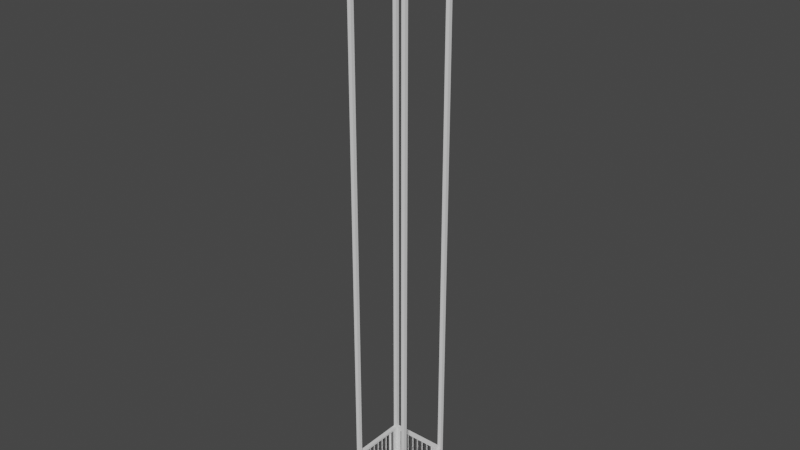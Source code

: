 # Source: Elevator.blend  (saved by Blender 2.80.75; exported with 4.5.12 LTS)
import bpy
from mathutils import Matrix  # noqa: F401  (used for matrix-valued properties, if any)

bpy.ops.wm.read_factory_settings(use_empty=True)
scene = bpy.context.scene
scene.name = 'Scene'

# ---- collections
col_collection = bpy.data.collections.new('Collection'); scene.collection.children.link(col_collection)

# ---- materials (node trees are filled in below, after node groups)
mat_material = bpy.data.materials.new('Material')
mat_material.alpha_threshold = 0.0
mat_material.use_transparent_shadow = False
mat_material.line_color = (0.0, 0.0, 0.0, 1.0)

# ---- material node trees
mat_material.use_nodes = True; mat_material.node_tree.nodes.clear()
_N = mat_material.node_tree.nodes; _L = mat_material.node_tree.links
n0 = _N.new('ShaderNodeOutputMaterial'); n0.name = 'Material Output'; n0.location = (300, 300)
n1 = _N.new('ShaderNodeBsdfPrincipled'); n1.name = 'Principled BSDF'; n1.location = (10, 300)
n1.distribution = 'GGX'
n1.subsurface_method = 'BURLEY'
n1.inputs[2].default_value = 0.4
n1.inputs[3].default_value = 1.45
n1.inputs[27].default_value = (0.0, 0.0, 0.0, 1.0)
n1.inputs[28].default_value = 1.0
_L.new(n1.outputs[0], n0.inputs[0])
n0.is_active_output = True

# ---- world
world_world = bpy.data.worlds.new('World'); scene.world = world_world
world_world.use_nodes = True; world_world.node_tree.nodes.clear()
_N = world_world.node_tree.nodes; _L = world_world.node_tree.links
n0 = _N.new('ShaderNodeOutputWorld'); n0.name = 'World Output'; n0.location = (300, 300)
n1 = _N.new('ShaderNodeBackground'); n1.name = 'Background'; n1.location = (10, 300)
n1.inputs[0].default_value = (0.05088, 0.05088, 0.05088, 1.0)
_L.new(n1.outputs[0], n0.inputs[0])
n0.is_active_output = True
world_world.color = (0.05088, 0.05088, 0.05088)
world_world.use_sun_shadow = False
world_world.sun_shadow_jitter_overblur = 0.0

# ---- meshes
me_cube_005 = bpy.data.meshes.new('Cube.005')
me_cube_005.from_pydata([(-1.0, -0.9253, -21.0), (-1.0, -0.9253, -19.0), (-1.0, 0.9253, -21.0), (-1.0, 0.9253, -19.0), (1.0, -1.048, -21.0), (1.0, -1.048, -19.0), (1.0, 1.048, -21.0), (1.0, 1.048, -19.0), (0.0, 0.05333, -20.0), (0.0, 0.05333, 20.0), (0.5774, 0.02667, -20.0), (0.5774, 0.02667, 20.0), (0.5774, -0.02667, -20.0), (0.5774, -0.02667, 20.0), (-5.828e-08, -0.05333, -20.0), (-5.828e-08, -0.05333, 20.0), (-0.5774, -0.02667, -20.0), (-0.5774, -0.02667, 20.0), (-0.5774, 0.02667, -20.0), (-0.5774, 0.02667, 20.0), (0.0, 0.32, -20.0), (0.0, 0.32, 20.0), (0.5774, 0.2933, -20.0), (0.5774, 0.2933, 20.0), (0.5774, 0.24, -20.0), (0.5774, 0.24, 20.0), (-5.828e-08, 0.2133, -20.0), (-5.828e-08, 0.2133, 20.0), (-0.5774, 0.24, -20.0), (-0.5774, 0.24, 20.0), (-0.5774, 0.2933, -20.0), (-0.5774, 0.2933, 20.0), (0.0, 0.5867, -20.0), (0.0, 0.5867, 20.0), (0.5774, 0.56, -20.0), (0.5774, 0.56, 20.0), (0.5774, 0.5067, -20.0), (0.5774, 0.5067, 20.0), (-5.828e-08, 0.48, -20.0), (-5.828e-08, 0.48, 20.0), (-0.5774, 0.5067, -20.0), (-0.5774, 0.5067, 20.0), (-0.5774, 0.56, -20.0), (-0.5774, 0.56, 20.0), (0.0, 0.8533, -20.0), (0.0, 0.8533, 20.0), (0.5774, 0.8267, -20.0), (0.5774, 0.8267, 20.0), (0.5774, 0.7733, -20.0), (0.5774, 0.7733, 20.0), (-5.828e-08, 0.7467, -20.0), (-5.828e-08, 0.7467, 20.0), (-0.5774, 0.7733, -20.0), (-0.5774, 0.7733, 20.0), (-0.5774, 0.8267, -20.0), (-0.5774, 0.8267, 20.0), (0.0, -0.2133, -20.0), (0.0, -0.2133, 20.0), (0.5774, -0.24, -20.0), (0.5774, -0.24, 20.0), (0.5774, -0.2933, -20.0), (0.5774, -0.2933, 20.0), (-5.828e-08, -0.32, -20.0), (-5.828e-08, -0.32, 20.0), (-0.5774, -0.2933, -20.0), (-0.5774, -0.2933, 20.0), (-0.5774, -0.24, -20.0), (-0.5774, -0.24, 20.0), (0.0, 0.05333, -20.0), (0.0, 0.05333, 20.0), (0.5774, 0.02667, -20.0), (0.5774, 0.02667, 20.0), (0.5774, -0.02667, -20.0), (0.5774, -0.02667, 20.0), (-5.828e-08, -0.05333, -20.0), (-5.828e-08, -0.05333, 20.0), (-0.5774, -0.02667, -20.0), (-0.5774, -0.02667, 20.0), (-0.5774, 0.02667, -20.0), (-0.5774, 0.02667, 20.0), (0.0, 0.32, -20.0), (0.0, 0.32, 20.0), (0.5774, 0.2933, -20.0), (0.5774, 0.2933, 20.0), (0.5774, 0.24, -20.0), (0.5774, 0.24, 20.0), (-5.828e-08, 0.2133, -20.0), (-5.828e-08, 0.2133, 20.0), (-0.5774, 0.24, -20.0), (-0.5774, 0.24, 20.0), (-0.5774, 0.2933, -20.0), (-0.5774, 0.2933, 20.0), (0.0, 0.5867, -20.0), (0.0, 0.5867, 20.0), (0.5774, 0.56, -20.0), (0.5774, 0.56, 20.0), (0.5774, 0.5067, -20.0), (0.5774, 0.5067, 20.0), (-5.828e-08, 0.48, -20.0), (-5.828e-08, 0.48, 20.0), (-0.5774, 0.5067, -20.0), (-0.5774, 0.5067, 20.0), (-0.5774, 0.56, -20.0), (-0.5774, 0.56, 20.0), (0.0, -0.48, -20.0), (0.0, -0.48, 20.0), (0.5774, -0.5067, -20.0), (0.5774, -0.5067, 20.0), (0.5774, -0.56, -20.0), (0.5774, -0.56, 20.0), (-5.828e-08, -0.5867, -20.0), (-5.828e-08, -0.5867, 20.0), (-0.5774, -0.56, -20.0), (-0.5774, -0.56, 20.0), (-0.5774, -0.5067, -20.0), (-0.5774, -0.5067, 20.0), (0.0, -0.2133, -20.0), (0.0, -0.2133, 20.0), (0.5774, -0.24, -20.0), (0.5774, -0.24, 20.0), (0.5774, -0.2933, -20.0), (0.5774, -0.2933, 20.0), (-5.828e-08, -0.32, -20.0), (-5.828e-08, -0.32, 20.0), (-0.5774, -0.2933, -20.0), (-0.5774, -0.2933, 20.0), (-0.5774, -0.24, -20.0), (-0.5774, -0.24, 20.0), (0.0, 0.05333, -20.0), (0.0, 0.05333, 20.0), (0.5774, 0.02667, -20.0), (0.5774, 0.02667, 20.0), (0.5774, -0.02667, -20.0), (0.5774, -0.02667, 20.0), (-5.828e-08, -0.05333, -20.0), (-5.828e-08, -0.05333, 20.0), (-0.5774, -0.02667, -20.0), (-0.5774, -0.02667, 20.0), (-0.5774, 0.02667, -20.0), (-0.5774, 0.02667, 20.0), (0.0, 0.32, -20.0), (0.0, 0.32, 20.0), (0.5774, 0.2933, -20.0), (0.5774, 0.2933, 20.0), (0.5774, 0.24, -20.0), (0.5774, 0.24, 20.0), (-5.828e-08, 0.2133, -20.0), (-5.828e-08, 0.2133, 20.0), (-0.5774, 0.24, -20.0), (-0.5774, 0.24, 20.0), (-0.5774, 0.2933, -20.0), (-0.5774, 0.2933, 20.0), (0.0, -0.7467, -20.0), (0.0, -0.7467, 20.0), (0.5774, -0.7733, -20.0), (0.5774, -0.7733, 20.0), (0.5774, -0.8267, -20.0), (0.5774, -0.8267, 20.0), (-5.828e-08, -0.8533, -20.0), (-5.828e-08, -0.8533, 20.0), (-0.5774, -0.8267, -20.0), (-0.5774, -0.8267, 20.0), (-0.5774, -0.7733, -20.0), (-0.5774, -0.7733, 20.0), (0.0, -0.48, -20.0), (0.0, -0.48, 20.0), (0.5774, -0.5067, -20.0), (0.5774, -0.5067, 20.0), (0.5774, -0.56, -20.0), (0.5774, -0.56, 20.0), (-5.828e-08, -0.5867, -20.0), (-5.828e-08, -0.5867, 20.0), (-0.5774, -0.56, -20.0), (-0.5774, -0.56, 20.0), (-0.5774, -0.5067, -20.0), (-0.5774, -0.5067, 20.0), (0.0, -0.2133, -20.0), (0.0, -0.2133, 20.0), (0.5774, -0.24, -20.0), (0.5774, -0.24, 20.0), (0.5774, -0.2933, -20.0), (0.5774, -0.2933, 20.0), (-5.828e-08, -0.32, -20.0), (-5.828e-08, -0.32, 20.0), (-0.5774, -0.2933, -20.0), (-0.5774, -0.2933, 20.0), (-0.5774, -0.24, -20.0), (-0.5774, -0.24, 20.0), (0.0, 0.05333, -20.0), (0.0, 0.05333, 20.0), (0.5774, 0.02667, -20.0), (0.5774, 0.02667, 20.0), (0.5774, -0.02667, -20.0), (0.5774, -0.02667, 20.0), (-5.828e-08, -0.05333, -20.0), (-5.828e-08, -0.05333, 20.0), (-0.5774, -0.02667, -20.0), (-0.5774, -0.02667, 20.0), (-0.5774, 0.02667, -20.0), (-0.5774, 0.02667, 20.0), (-1.0, -0.9253, 19.0), (-1.0, -0.9253, 21.0), (-1.0, 0.9253, 19.0), (-1.0, 0.9253, 21.0), (1.0, -1.048, 19.0), (1.0, -1.048, 21.0), (1.0, 1.048, 19.0), (1.0, 1.048, 21.0)], [], [(0, 1, 3, 2), (2, 3, 7, 6), (6, 7, 5, 4), (4, 5, 1, 0), (2, 6, 4, 0), (7, 3, 1, 5), (8, 9, 11, 10), (10, 11, 13, 12), (12, 13, 15, 14), (14, 15, 17, 16), (16, 17, 19, 18), (18, 19, 9, 8), (20, 21, 23, 22), (22, 23, 25, 24), (24, 25, 27, 26), (26, 27, 29, 28), (28, 29, 31, 30), (30, 31, 21, 20), (32, 33, 35, 34), (34, 35, 37, 36), (36, 37, 39, 38), (38, 39, 41, 40), (40, 41, 43, 42), (42, 43, 33, 32), (44, 45, 47, 46), (46, 47, 49, 48), (48, 49, 51, 50), (50, 51, 53, 52), (52, 53, 55, 54), (54, 55, 45, 44), (56, 57, 59, 58), (58, 59, 61, 60), (60, 61, 63, 62), (62, 63, 65, 64), (64, 65, 67, 66), (66, 67, 57, 56), (68, 69, 71, 70), (70, 71, 73, 72), (72, 73, 75, 74), (74, 75, 77, 76), (76, 77, 79, 78), (78, 79, 69, 68), (80, 81, 83, 82), (82, 83, 85, 84), (84, 85, 87, 86), (86, 87, 89, 88), (88, 89, 91, 90), (90, 91, 81, 80), (92, 93, 95, 94), (94, 95, 97, 96), (96, 97, 99, 98), (98, 99, 101, 100), (100, 101, 103, 102), (102, 103, 93, 92), (104, 105, 107, 106), (106, 107, 109, 108), (108, 109, 111, 110), (110, 111, 113, 112), (112, 113, 115, 114), (114, 115, 105, 104), (116, 117, 119, 118), (118, 119, 121, 120), (120, 121, 123, 122), (122, 123, 125, 124), (124, 125, 127, 126), (126, 127, 117, 116), (128, 129, 131, 130), (130, 131, 133, 132), (132, 133, 135, 134), (134, 135, 137, 136), (136, 137, 139, 138), (138, 139, 129, 128), (140, 141, 143, 142), (142, 143, 145, 144), (144, 145, 147, 146), (146, 147, 149, 148), (148, 149, 151, 150), (150, 151, 141, 140), (152, 153, 155, 154), (154, 155, 157, 156), (156, 157, 159, 158), (158, 159, 161, 160), (160, 161, 163, 162), (162, 163, 153, 152), (164, 165, 167, 166), (166, 167, 169, 168), (168, 169, 171, 170), (170, 171, 173, 172), (172, 173, 175, 174), (174, 175, 165, 164), (176, 177, 179, 178), (178, 179, 181, 180), (180, 181, 183, 182), (182, 183, 185, 184), (184, 185, 187, 186), (186, 187, 177, 176), (188, 189, 191, 190), (190, 191, 193, 192), (192, 193, 195, 194), (194, 195, 197, 196), (196, 197, 199, 198), (198, 199, 189, 188), (200, 201, 203, 202), (202, 203, 207, 206), (206, 207, 205, 204), (204, 205, 201, 200), (202, 206, 204, 200), (207, 203, 201, 205)])
_uv = me_cube_005.uv_layers.new(name='UVMap')
_uv.uv.foreach_set('vector', [0.375, 0.0, 0.625, 0.0, 0.625, 0.25, 0.375, 0.25, 0.375, 0.25, 0.625, 0.25, 0.625, 0.5, 0.375, 0.5, 0.375, 0.5, 0.625, 0.5, 0.625, 0.75, 0.375, 0.75, 0.375, 0.75, 0.625, 0.75, 0.625, 1.0, 0.375, 1.0, 0.125, 0.5, 0.375, 0.5, 0.375, 0.75, 0.125, 0.75, 0.625, 0.5, 0.875, 0.5, 0.875, 0.75, 0.625, 0.75, 1.0, 0.5, 1.0, 1.0, 0.8333, 1.0, 0.8333, 0.5, 0.8333, 0.5, 0.8333, 1.0, 0.6667, 1.0, 0.6667, 0.5, 0.6667, 0.5, 0.6667, 1.0, 0.5, 1.0, 0.5, 0.5, 0.5, 0.5, 0.5, 1.0, 0.3333, 1.0, 0.3333, 0.5, 0.3333, 0.5, 0.3333, 1.0, 0.1667, 1.0, 0.1667, 0.5, 0.1667, 0.5, 0.1667, 1.0, -8.941e-08, 1.0, -8.941e-08, 0.5, 1.0, 0.5, 1.0, 1.0, 0.8333, 1.0, 0.8333, 0.5, 0.8333, 0.5, 0.8333, 1.0, 0.6667, 1.0, 0.6667, 0.5, 0.6667, 0.5, 0.6667, 1.0, 0.5, 1.0, 0.5, 0.5, 0.5, 0.5, 0.5, 1.0, 0.3333, 1.0, 0.3333, 0.5, 0.3333, 0.5, 0.3333, 1.0, 0.1667, 1.0, 0.1667, 0.5, 0.1667, 0.5, 0.1667, 1.0, -8.941e-08, 1.0, -8.941e-08, 0.5, 1.0, 0.5, 1.0, 1.0, 0.8333, 1.0, 0.8333, 0.5, 0.8333, 0.5, 0.8333, 1.0, 0.6667, 1.0, 0.6667, 0.5, 0.6667, 0.5, 0.6667, 1.0, 0.5, 1.0, 0.5, 0.5, 0.5, 0.5, 0.5, 1.0, 0.3333, 1.0, 0.3333, 0.5, 0.3333, 0.5, 0.3333, 1.0, 0.1667, 1.0, 0.1667, 0.5, 0.1667, 0.5, 0.1667, 1.0, -8.941e-08, 1.0, -8.941e-08, 0.5, 1.0, 0.5, 1.0, 1.0, 0.8333, 1.0, 0.8333, 0.5, 0.8333, 0.5, 0.8333, 1.0, 0.6667, 1.0, 0.6667, 0.5, 0.6667, 0.5, 0.6667, 1.0, 0.5, 1.0, 0.5, 0.5, 0.5, 0.5, 0.5, 1.0, 0.3333, 1.0, 0.3333, 0.5, 0.3333, 0.5, 0.3333, 1.0, 0.1667, 1.0, 0.1667, 0.5, 0.1667, 0.5, 0.1667, 1.0, -8.941e-08, 1.0, -8.941e-08, 0.5, 1.0, 0.5, 1.0, 1.0, 0.8333, 1.0, 0.8333, 0.5, 0.8333, 0.5, 0.8333, 1.0, 0.6667, 1.0, 0.6667, 0.5, 0.6667, 0.5, 0.6667, 1.0, 0.5, 1.0, 0.5, 0.5, 0.5, 0.5, 0.5, 1.0, 0.3333, 1.0, 0.3333, 0.5, 0.3333, 0.5, 0.3333, 1.0, 0.1667, 1.0, 0.1667, 0.5, 0.1667, 0.5, 0.1667, 1.0, -8.941e-08, 1.0, -8.941e-08, 0.5, 1.0, 0.5, 1.0, 1.0, 0.8333, 1.0, 0.8333, 0.5, 0.8333, 0.5, 0.8333, 1.0, 0.6667, 1.0, 0.6667, 0.5, 0.6667, 0.5, 0.6667, 1.0, 0.5, 1.0, 0.5, 0.5, 0.5, 0.5, 0.5, 1.0, 0.3333, 1.0, 0.3333, 0.5, 0.3333, 0.5, 0.3333, 1.0, 0.1667, 1.0, 0.1667, 0.5, 0.1667, 0.5, 0.1667, 1.0, -8.941e-08, 1.0, -8.941e-08, 0.5, 1.0, 0.5, 1.0, 1.0, 0.8333, 1.0, 0.8333, 0.5, 0.8333, 0.5, 0.8333, 1.0, 0.6667, 1.0, 0.6667, 0.5, 0.6667, 0.5, 0.6667, 1.0, 0.5, 1.0, 0.5, 0.5, 0.5, 0.5, 0.5, 1.0, 0.3333, 1.0, 0.3333, 0.5, 0.3333, 0.5, 0.3333, 1.0, 0.1667, 1.0, 0.1667, 0.5, 0.1667, 0.5, 0.1667, 1.0, -8.941e-08, 1.0, -8.941e-08, 0.5, 1.0, 0.5, 1.0, 1.0, 0.8333, 1.0, 0.8333, 0.5, 0.8333, 0.5, 0.8333, 1.0, 0.6667, 1.0, 0.6667, 0.5, 0.6667, 0.5, 0.6667, 1.0, 0.5, 1.0, 0.5, 0.5, 0.5, 0.5, 0.5, 1.0, 0.3333, 1.0, 0.3333, 0.5, 0.3333, 0.5, 0.3333, 1.0, 0.1667, 1.0, 0.1667, 0.5, 0.1667, 0.5, 0.1667, 1.0, -8.941e-08, 1.0, -8.941e-08, 0.5, 1.0, 0.5, 1.0, 1.0, 0.8333, 1.0, 0.8333, 0.5, 0.8333, 0.5, 0.8333, 1.0, 0.6667, 1.0, 0.6667, 0.5, 0.6667, 0.5, 0.6667, 1.0, 0.5, 1.0, 0.5, 0.5, 0.5, 0.5, 0.5, 1.0, 0.3333, 1.0, 0.3333, 0.5, 0.3333, 0.5, 0.3333, 1.0, 0.1667, 1.0, 0.1667, 0.5, 0.1667, 0.5, 0.1667, 1.0, -8.941e-08, 1.0, -8.941e-08, 0.5, 1.0, 0.5, 1.0, 1.0, 0.8333, 1.0, 0.8333, 0.5, 0.8333, 0.5, 0.8333, 1.0, 0.6667, 1.0, 0.6667, 0.5, 0.6667, 0.5, 0.6667, 1.0, 0.5, 1.0, 0.5, 0.5, 0.5, 0.5, 0.5, 1.0, 0.3333, 1.0, 0.3333, 0.5, 0.3333, 0.5, 0.3333, 1.0, 0.1667, 1.0, 0.1667, 0.5, 0.1667, 0.5, 0.1667, 1.0, -8.941e-08, 1.0, -8.941e-08, 0.5, 1.0, 0.5, 1.0, 1.0, 0.8333, 1.0, 0.8333, 0.5, 0.8333, 0.5, 0.8333, 1.0, 0.6667, 1.0, 0.6667, 0.5, 0.6667, 0.5, 0.6667, 1.0, 0.5, 1.0, 0.5, 0.5, 0.5, 0.5, 0.5, 1.0, 0.3333, 1.0, 0.3333, 0.5, 0.3333, 0.5, 0.3333, 1.0, 0.1667, 1.0, 0.1667, 0.5, 0.1667, 0.5, 0.1667, 1.0, -8.941e-08, 1.0, -8.941e-08, 0.5, 1.0, 0.5, 1.0, 1.0, 0.8333, 1.0, 0.8333, 0.5, 0.8333, 0.5, 0.8333, 1.0, 0.6667, 1.0, 0.6667, 0.5, 0.6667, 0.5, 0.6667, 1.0, 0.5, 1.0, 0.5, 0.5, 0.5, 0.5, 0.5, 1.0, 0.3333, 1.0, 0.3333, 0.5, 0.3333, 0.5, 0.3333, 1.0, 0.1667, 1.0, 0.1667, 0.5, 0.1667, 0.5, 0.1667, 1.0, -8.941e-08, 1.0, -8.941e-08, 0.5, 1.0, 0.5, 1.0, 1.0, 0.8333, 1.0, 0.8333, 0.5, 0.8333, 0.5, 0.8333, 1.0, 0.6667, 1.0, 0.6667, 0.5, 0.6667, 0.5, 0.6667, 1.0, 0.5, 1.0, 0.5, 0.5, 0.5, 0.5, 0.5, 1.0, 0.3333, 1.0, 0.3333, 0.5, 0.3333, 0.5, 0.3333, 1.0, 0.1667, 1.0, 0.1667, 0.5, 0.1667, 0.5, 0.1667, 1.0, -8.941e-08, 1.0, -8.941e-08, 0.5, 1.0, 0.5, 1.0, 1.0, 0.8333, 1.0, 0.8333, 0.5, 0.8333, 0.5, 0.8333, 1.0, 0.6667, 1.0, 0.6667, 0.5, 0.6667, 0.5, 0.6667, 1.0, 0.5, 1.0, 0.5, 0.5, 0.5, 0.5, 0.5, 1.0, 0.3333, 1.0, 0.3333, 0.5, 0.3333, 0.5, 0.3333, 1.0, 0.1667, 1.0, 0.1667, 0.5, 0.1667, 0.5, 0.1667, 1.0, -8.941e-08, 1.0, -8.941e-08, 0.5, 1.0, 0.5, 1.0, 1.0, 0.8333, 1.0, 0.8333, 0.5, 0.8333, 0.5, 0.8333, 1.0, 0.6667, 1.0, 0.6667, 0.5, 0.6667, 0.5, 0.6667, 1.0, 0.5, 1.0, 0.5, 0.5, 0.5, 0.5, 0.5, 1.0, 0.3333, 1.0, 0.3333, 0.5, 0.3333, 0.5, 0.3333, 1.0, 0.1667, 1.0, 0.1667, 0.5, 0.1667, 0.5, 0.1667, 1.0, -8.941e-08, 1.0, -8.941e-08, 0.5, 1.0, 0.5, 1.0, 1.0, 0.8333, 1.0, 0.8333, 0.5, 0.8333, 0.5, 0.8333, 1.0, 0.6667, 1.0, 0.6667, 0.5, 0.6667, 0.5, 0.6667, 1.0, 0.5, 1.0, 0.5, 0.5, 0.5, 0.5, 0.5, 1.0, 0.3333, 1.0, 0.3333, 0.5, 0.3333, 0.5, 0.3333, 1.0, 0.1667, 1.0, 0.1667, 0.5, 0.1667, 0.5, 0.1667, 1.0, -8.941e-08, 1.0, -8.941e-08, 0.5, 0.375, 0.0, 0.625, 0.0, 0.625, 0.25, 0.375, 0.25, 0.375, 0.25, 0.625, 0.25, 0.625, 0.5, 0.375, 0.5, 0.375, 0.5, 0.625, 0.5, 0.625, 0.75, 0.375, 0.75, 0.375, 0.75, 0.625, 0.75, 0.625, 1.0, 0.375, 1.0, 0.125, 0.5, 0.375, 0.5, 0.375, 0.75, 0.125, 0.75, 0.625, 0.5, 0.875, 0.5, 0.875, 0.75, 0.625, 0.75])
me_cube_005.use_remesh_preserve_volume = False
me_cube_005.use_remesh_preserve_attributes = False
me_cube_005.use_mirror_vertex_groups = False
me_cube_005.update()
me_cube_003 = bpy.data.meshes.new('Cube.003')
me_cube_003.from_pydata([(-16.67, 14.67, -1.0), (-16.67, 14.67, 1.0), (-16.67, 16.67, -1.0), (-16.67, 16.67, 1.0), (-14.67, 14.67, -1.0), (-14.67, 14.67, 1.0), (-14.67, 16.67, -1.0), (-14.67, 16.67, 1.0), (-16.67, -16.67, -1.0), (-16.67, -16.67, 1.0), (-16.67, -14.67, -1.0), (-16.67, -14.67, 1.0), (-14.67, -16.67, -1.0), (-14.67, -16.67, 1.0), (-14.67, -14.67, -1.0), (-14.67, -14.67, 1.0), (14.67, -16.67, -1.0), (14.67, -16.67, 1.0), (14.67, -14.67, -1.0), (14.67, -14.67, 1.0), (16.67, -16.67, -1.0), (16.67, -16.67, 1.0), (16.67, -14.67, -1.0), (16.67, -14.67, 1.0), (14.67, 14.67, -1.0), (14.67, 14.67, 1.0), (14.67, 16.67, -1.0), (14.67, 16.67, 1.0), (16.67, 14.67, -1.0), (16.67, 14.67, 1.0), (16.67, 16.67, -1.0), (16.67, 16.67, 1.0)], [], [(0, 1, 3, 2), (2, 3, 7, 6), (6, 7, 5, 4), (4, 5, 1, 0), (2, 6, 4, 0), (7, 3, 1, 5), (8, 9, 11, 10), (10, 11, 15, 14), (14, 15, 13, 12), (12, 13, 9, 8), (10, 14, 12, 8), (15, 11, 9, 13), (16, 17, 19, 18), (18, 19, 23, 22), (22, 23, 21, 20), (20, 21, 17, 16), (18, 22, 20, 16), (23, 19, 17, 21), (24, 25, 27, 26), (26, 27, 31, 30), (30, 31, 29, 28), (28, 29, 25, 24), (26, 30, 28, 24), (31, 27, 25, 29)])
_uv = me_cube_003.uv_layers.new(name='UVMap')
_uv.uv.foreach_set('vector', [0.375, 0.0, 0.625, 0.0, 0.625, 0.25, 0.375, 0.25, 0.375, 0.25, 0.625, 0.25, 0.625, 0.5, 0.375, 0.5, 0.375, 0.5, 0.625, 0.5, 0.625, 0.75, 0.375, 0.75, 0.375, 0.75, 0.625, 0.75, 0.625, 1.0, 0.375, 1.0, 0.125, 0.5, 0.375, 0.5, 0.375, 0.75, 0.125, 0.75, 0.625, 0.5, 0.875, 0.5, 0.875, 0.75, 0.625, 0.75, 0.375, 0.0, 0.625, 0.0, 0.625, 0.25, 0.375, 0.25, 0.375, 0.25, 0.625, 0.25, 0.625, 0.5, 0.375, 0.5, 0.375, 0.5, 0.625, 0.5, 0.625, 0.75, 0.375, 0.75, 0.375, 0.75, 0.625, 0.75, 0.625, 1.0, 0.375, 1.0, 0.125, 0.5, 0.375, 0.5, 0.375, 0.75, 0.125, 0.75, 0.625, 0.5, 0.875, 0.5, 0.875, 0.75, 0.625, 0.75, 0.375, 0.0, 0.625, 0.0, 0.625, 0.25, 0.375, 0.25, 0.375, 0.25, 0.625, 0.25, 0.625, 0.5, 0.375, 0.5, 0.375, 0.5, 0.625, 0.5, 0.625, 0.75, 0.375, 0.75, 0.375, 0.75, 0.625, 0.75, 0.625, 1.0, 0.375, 1.0, 0.125, 0.5, 0.375, 0.5, 0.375, 0.75, 0.125, 0.75, 0.625, 0.5, 0.875, 0.5, 0.875, 0.75, 0.625, 0.75, 0.375, 0.0, 0.625, 0.0, 0.625, 0.25, 0.375, 0.25, 0.375, 0.25, 0.625, 0.25, 0.625, 0.5, 0.375, 0.5, 0.375, 0.5, 0.625, 0.5, 0.625, 0.75, 0.375, 0.75, 0.375, 0.75, 0.625, 0.75, 0.625, 1.0, 0.375, 1.0, 0.125, 0.5, 0.375, 0.5, 0.375, 0.75, 0.125, 0.75, 0.625, 0.5, 0.875, 0.5, 0.875, 0.75, 0.625, 0.75])
me_cube_003.use_remesh_preserve_volume = False
me_cube_003.use_remesh_preserve_attributes = False
me_cube_003.use_mirror_vertex_groups = False
me_cube_003.update()
me_cube_004 = bpy.data.meshes.new('Cube.004')
me_cube_004.from_pydata([(-0.9333, 0.04, -20.0), (-0.9333, 0.04, 20.0), (-0.8987, 0.02, -20.0), (-0.8987, 0.02, 20.0), (-0.8987, -0.02, -20.0), (-0.8987, -0.02, 20.0), (-0.9333, -0.04, -20.0), (-0.9333, -0.04, 20.0), (-0.968, -0.02, -20.0), (-0.968, -0.02, 20.0), (-0.968, 0.02, -20.0), (-0.968, 0.02, 20.0), (-0.9333, 0.24, -20.0), (-0.9333, 0.24, 20.0), (-0.8987, 0.22, -20.0), (-0.8987, 0.22, 20.0), (-0.8987, 0.18, -20.0), (-0.8987, 0.18, 20.0), (-0.9333, 0.16, -20.0), (-0.9333, 0.16, 20.0), (-0.968, 0.18, -20.0), (-0.968, 0.18, 20.0), (-0.968, 0.22, -20.0), (-0.968, 0.22, 20.0), (-0.9333, 0.44, -20.0), (-0.9333, 0.44, 20.0), (-0.8987, 0.42, -20.0), (-0.8987, 0.42, 20.0), (-0.8987, 0.38, -20.0), (-0.8987, 0.38, 20.0), (-0.9333, 0.36, -20.0), (-0.9333, 0.36, 20.0), (-0.968, 0.38, -20.0), (-0.968, 0.38, 20.0), (-0.968, 0.42, -20.0), (-0.968, 0.42, 20.0), (-0.9333, 0.64, -20.0), (-0.9333, 0.64, 20.0), (-0.8987, 0.62, -20.0), (-0.8987, 0.62, 20.0), (-0.8987, 0.58, -20.0), (-0.8987, 0.58, 20.0), (-0.9333, 0.56, -20.0), (-0.9333, 0.56, 20.0), (-0.968, 0.58, -20.0), (-0.968, 0.58, 20.0), (-0.968, 0.62, -20.0), (-0.968, 0.62, 20.0), (-0.9333, -0.16, -20.0), (-0.9333, -0.16, 20.0), (-0.8987, -0.18, -20.0), (-0.8987, -0.18, 20.0), (-0.8987, -0.22, -20.0), (-0.8987, -0.22, 20.0), (-0.9333, -0.24, -20.0), (-0.9333, -0.24, 20.0), (-0.968, -0.22, -20.0), (-0.968, -0.22, 20.0), (-0.968, -0.18, -20.0), (-0.968, -0.18, 20.0), (-0.9333, 0.04, -20.0), (-0.9333, 0.04, 20.0), (-0.8987, 0.02, -20.0), (-0.8987, 0.02, 20.0), (-0.8987, -0.02, -20.0), (-0.8987, -0.02, 20.0), (-0.9333, -0.04, -20.0), (-0.9333, -0.04, 20.0), (-0.968, -0.02, -20.0), (-0.968, -0.02, 20.0), (-0.968, 0.02, -20.0), (-0.968, 0.02, 20.0), (-0.9333, 0.24, -20.0), (-0.9333, 0.24, 20.0), (-0.8987, 0.22, -20.0), (-0.8987, 0.22, 20.0), (-0.8987, 0.18, -20.0), (-0.8987, 0.18, 20.0), (-0.9333, 0.16, -20.0), (-0.9333, 0.16, 20.0), (-0.968, 0.18, -20.0), (-0.968, 0.18, 20.0), (-0.968, 0.22, -20.0), (-0.968, 0.22, 20.0), (-0.9333, 0.44, -20.0), (-0.9333, 0.44, 20.0), (-0.8987, 0.42, -20.0), (-0.8987, 0.42, 20.0), (-0.8987, 0.38, -20.0), (-0.8987, 0.38, 20.0), (-0.9333, 0.36, -20.0), (-0.9333, 0.36, 20.0), (-0.968, 0.38, -20.0), (-0.968, 0.38, 20.0), (-0.968, 0.42, -20.0), (-0.968, 0.42, 20.0), (-0.9333, -0.36, -20.0), (-0.9333, -0.36, 20.0), (-0.8987, -0.38, -20.0), (-0.8987, -0.38, 20.0), (-0.8987, -0.42, -20.0), (-0.8987, -0.42, 20.0), (-0.9333, -0.44, -20.0), (-0.9333, -0.44, 20.0), (-0.968, -0.42, -20.0), (-0.968, -0.42, 20.0), (-0.968, -0.38, -20.0), (-0.968, -0.38, 20.0), (-0.9333, -0.16, -20.0), (-0.9333, -0.16, 20.0), (-0.8987, -0.18, -20.0), (-0.8987, -0.18, 20.0), (-0.8987, -0.22, -20.0), (-0.8987, -0.22, 20.0), (-0.9333, -0.24, -20.0), (-0.9333, -0.24, 20.0), (-0.968, -0.22, -20.0), (-0.968, -0.22, 20.0), (-0.968, -0.18, -20.0), (-0.968, -0.18, 20.0), (-0.9333, 0.04, -20.0), (-0.9333, 0.04, 20.0), (-0.8987, 0.02, -20.0), (-0.8987, 0.02, 20.0), (-0.8987, -0.02, -20.0), (-0.8987, -0.02, 20.0), (-0.9333, -0.04, -20.0), (-0.9333, -0.04, 20.0), (-0.968, -0.02, -20.0), (-0.968, -0.02, 20.0), (-0.968, 0.02, -20.0), (-0.968, 0.02, 20.0), (-0.9333, 0.24, -20.0), (-0.9333, 0.24, 20.0), (-0.8987, 0.22, -20.0), (-0.8987, 0.22, 20.0), (-0.8987, 0.18, -20.0), (-0.8987, 0.18, 20.0), (-0.9333, 0.16, -20.0), (-0.9333, 0.16, 20.0), (-0.968, 0.18, -20.0), (-0.968, 0.18, 20.0), (-0.968, 0.22, -20.0), (-0.968, 0.22, 20.0), (-0.9333, -0.56, -20.0), (-0.9333, -0.56, 20.0), (-0.8987, -0.58, -20.0), (-0.8987, -0.58, 20.0), (-0.8987, -0.62, -20.0), (-0.8987, -0.62, 20.0), (-0.9333, -0.64, -20.0), (-0.9333, -0.64, 20.0), (-0.968, -0.62, -20.0), (-0.968, -0.62, 20.0), (-0.968, -0.58, -20.0), (-0.968, -0.58, 20.0), (-0.9333, -0.36, -20.0), (-0.9333, -0.36, 20.0), (-0.8987, -0.38, -20.0), (-0.8987, -0.38, 20.0), (-0.8987, -0.42, -20.0), (-0.8987, -0.42, 20.0), (-0.9333, -0.44, -20.0), (-0.9333, -0.44, 20.0), (-0.968, -0.42, -20.0), (-0.968, -0.42, 20.0), (-0.968, -0.38, -20.0), (-0.968, -0.38, 20.0), (-0.9333, -0.16, -20.0), (-0.9333, -0.16, 20.0), (-0.8987, -0.18, -20.0), (-0.8987, -0.18, 20.0), (-0.8987, -0.22, -20.0), (-0.8987, -0.22, 20.0), (-0.9333, -0.24, -20.0), (-0.9333, -0.24, 20.0), (-0.968, -0.22, -20.0), (-0.968, -0.22, 20.0), (-0.968, -0.18, -20.0), (-0.968, -0.18, 20.0), (-0.9333, 0.04, -20.0), (-0.9333, 0.04, 20.0), (-0.8987, 0.02, -20.0), (-0.8987, 0.02, 20.0), (-0.8987, -0.02, -20.0), (-0.8987, -0.02, 20.0), (-0.9333, -0.04, -20.0), (-0.9333, -0.04, 20.0), (-0.968, -0.02, -20.0), (-0.968, -0.02, 20.0), (-0.968, 0.02, -20.0), (-0.968, 0.02, 20.0), (-1.0, -0.87, -21.0), (1.0, -0.87, -19.0), (-1.0, -0.87, -19.0), (1.0, -0.87, -21.0), (-1.0, 0.87, -19.0), (1.0, 0.87, -21.0), (-1.0, 0.87, -21.0), (1.0, 0.87, -19.0), (-0.87, 1.0, -21.0), (-0.87, -1.0, -19.0), (-0.87, -1.0, -21.0), (-0.87, 1.0, -19.0), (-0.87, -0.87, -21.0), (-0.87, -0.87, -19.0), (-0.87, 0.87, -19.0), (-0.87, 0.87, -21.0), (0.87, -1.0, -21.0), (0.87, 1.0, -19.0), (0.87, -0.87, -19.0), (0.87, 0.87, -19.0), (0.87, 1.0, -21.0), (0.87, -1.0, -19.0), (0.87, -0.87, -21.0), (0.87, 0.87, -21.0), (1.0, -0.8, -19.0), (1.0, -0.8, -21.0), (0.87, -0.7, -19.0), (0.87, -0.7, -21.0), (1.0, 0.8, -21.0), (1.0, 0.8, -19.0), (0.87, 0.7, -19.0), (0.87, 0.7, -21.0), (0.87, 0.87, 21.0), (1.0, 0.87, 21.0), (1.0, 0.8, 21.0), (0.87, 0.7, 21.0), (1.0, -0.8, 21.0), (1.0, -0.87, 21.0), (0.87, -0.87, 21.0), (0.87, -0.7, 21.0), (0.8, 1.0, -21.0), (0.8, 1.0, -19.0), (0.7, 0.87, -19.0), (0.7, 0.87, -21.0), (-0.8, 1.0, -21.0), (-0.8, 1.0, -19.0), (-0.7, 0.87, -19.0), (-0.7, 0.87, -21.0), (0.8, 1.0, 21.0), (0.87, 1.0, 21.0), (0.87, 0.87, 21.0), (0.7, 0.87, 21.0), (-0.87, 1.0, 21.0), (-0.87, 0.87, 21.0), (-0.8, 1.0, 21.0), (-0.7, 0.87, 21.0), (-1.0, 0.8, -19.0), (-0.87, 0.7, -19.0), (-1.0, 0.8, -21.0), (-0.87, 0.7, -21.0), (-1.0, -0.8, -19.0), (-0.87, -0.7, -19.0), (-1.0, -0.8, -21.0), (-0.87, -0.7, -21.0), (-1.0, -0.87, 21.0), (-0.87, -0.87, 21.0), (-1.0, -0.8, 21.0), (-0.87, -0.7, 21.0), (-1.0, 0.87, 21.0), (-0.87, 0.87, 21.0), (-1.0, 0.8, 21.0), (-0.87, 0.7, 21.0), (-0.8, -1.0, -19.0), (-0.8, -1.0, -21.0), (-0.7, -0.87, -19.0), (-0.7, -0.87, -21.0), (0.8, -1.0, -21.0), (0.7, -0.87, -19.0), (0.7, -0.87, -21.0), (0.8, -1.0, -19.0), (-0.8, -1.0, 21.0), (-0.87, -1.0, 21.0), (-0.87, -0.87, 21.0), (0.87, -0.87, 21.0), (0.87, -1.0, 21.0), (0.7, -0.87, 21.0), (-0.7, -0.87, 21.0), (0.8, -1.0, 21.0), (0.7, -0.87, 19.0), (0.87, -0.87, 19.0), (0.87, -1.0, 19.0), (0.8, -1.0, 19.0), (-0.87, -1.0, 19.0), (-0.87, -0.87, 19.0), (-0.7, -0.87, 19.0), (-0.8, -1.0, 19.0), (-0.87, -0.7, 19.0), (-0.87, -0.87, 19.0), (-1.0, -0.8, 19.0), (-1.0, -0.87, 19.0), (-1.0, 0.87, 19.0), (-0.87, 0.87, 19.0), (-0.87, 0.7, 19.0), (-1.0, 0.8, 19.0), (-0.7, 0.87, 19.0), (-0.87, 0.87, 19.0), (-0.87, 1.0, 19.0), (-0.8, 1.0, 19.0), (0.87, 1.0, 19.0), (0.87, 0.87, 19.0), (0.7, 0.87, 19.0), (0.8, 1.0, 19.0), (0.0, 0.9733, -20.0), (0.0, 0.9733, 20.0), (0.03464, 0.9533, -20.0), (0.03464, 0.9533, 20.0), (0.03464, 0.9133, -20.0), (0.03464, 0.9133, 20.0), (0.0, 0.8933, -20.0), (0.0, 0.8933, 20.0), (-0.03464, 0.9133, -20.0), (-0.03464, 0.9133, 20.0), (-0.03464, 0.9533, -20.0), (-0.03464, 0.9533, 20.0), (0.2, 0.9733, -20.0), (0.2, 0.9733, 20.0), (0.2346, 0.9533, -20.0), (0.2346, 0.9533, 20.0), (0.2346, 0.9133, -20.0), (0.2346, 0.9133, 20.0), (0.2, 0.8933, -20.0), (0.2, 0.8933, 20.0), (0.1654, 0.9133, -20.0), (0.1654, 0.9133, 20.0), (0.1654, 0.9533, -20.0), (0.1654, 0.9533, 20.0), (0.4, 0.9733, -20.0), (0.4, 0.9733, 20.0), (0.4346, 0.9533, -20.0), (0.4346, 0.9533, 20.0), (0.4346, 0.9133, -20.0), (0.4346, 0.9133, 20.0), (0.4, 0.8933, -20.0), (0.4, 0.8933, 20.0), (0.3654, 0.9133, -20.0), (0.3654, 0.9133, 20.0), (0.3654, 0.9533, -20.0), (0.3654, 0.9533, 20.0), (0.6, 0.9733, -20.0), (0.6, 0.9733, 20.0), (0.6346, 0.9533, -20.0), (0.6346, 0.9533, 20.0), (0.6346, 0.9133, -20.0), (0.6346, 0.9133, 20.0), (0.6, 0.8933, -20.0), (0.6, 0.8933, 20.0), (0.5654, 0.9133, -20.0), (0.5654, 0.9133, 20.0), (0.5654, 0.9533, -20.0), (0.5654, 0.9533, 20.0), (-0.2, 0.9733, -20.0), (-0.2, 0.9733, 20.0), (-0.1654, 0.9533, -20.0), (-0.1654, 0.9533, 20.0), (-0.1654, 0.9133, -20.0), (-0.1654, 0.9133, 20.0), (-0.2, 0.8933, -20.0), (-0.2, 0.8933, 20.0), (-0.2346, 0.9133, -20.0), (-0.2346, 0.9133, 20.0), (-0.2346, 0.9533, -20.0), (-0.2346, 0.9533, 20.0), (0.0, 0.9733, -20.0), (0.0, 0.9733, 20.0), (0.03464, 0.9533, -20.0), (0.03464, 0.9533, 20.0), (0.03464, 0.9133, -20.0), (0.03464, 0.9133, 20.0), (0.0, 0.8933, -20.0), (0.0, 0.8933, 20.0), (-0.03464, 0.9133, -20.0), (-0.03464, 0.9133, 20.0), (-0.03464, 0.9533, -20.0), (-0.03464, 0.9533, 20.0), (0.2, 0.9733, -20.0), (0.2, 0.9733, 20.0), (0.2346, 0.9533, -20.0), (0.2346, 0.9533, 20.0), (0.2346, 0.9133, -20.0), (0.2346, 0.9133, 20.0), (0.2, 0.8933, -20.0), (0.2, 0.8933, 20.0), (0.1654, 0.9133, -20.0), (0.1654, 0.9133, 20.0), (0.1654, 0.9533, -20.0), (0.1654, 0.9533, 20.0), (0.4, 0.9733, -20.0), (0.4, 0.9733, 20.0), (0.4346, 0.9533, -20.0), (0.4346, 0.9533, 20.0), (0.4346, 0.9133, -20.0), (0.4346, 0.9133, 20.0), (0.4, 0.8933, -20.0), (0.4, 0.8933, 20.0), (0.3654, 0.9133, -20.0), (0.3654, 0.9133, 20.0), (0.3654, 0.9533, -20.0), (0.3654, 0.9533, 20.0), (-0.4, 0.9733, -20.0), (-0.4, 0.9733, 20.0), (-0.3654, 0.9533, -20.0), (-0.3654, 0.9533, 20.0), (-0.3654, 0.9133, -20.0), (-0.3654, 0.9133, 20.0), (-0.4, 0.8933, -20.0), (-0.4, 0.8933, 20.0), (-0.4346, 0.9133, -20.0), (-0.4346, 0.9133, 20.0), (-0.4346, 0.9533, -20.0), (-0.4346, 0.9533, 20.0), (-0.2, 0.9733, -20.0), (-0.2, 0.9733, 20.0), (-0.1654, 0.9533, -20.0), (-0.1654, 0.9533, 20.0), (-0.1654, 0.9133, -20.0), (-0.1654, 0.9133, 20.0), (-0.2, 0.8933, -20.0), (-0.2, 0.8933, 20.0), (-0.2346, 0.9133, -20.0), (-0.2346, 0.9133, 20.0), (-0.2346, 0.9533, -20.0), (-0.2346, 0.9533, 20.0), (0.0, 0.9733, -20.0), (0.0, 0.9733, 20.0), (0.03464, 0.9533, -20.0), (0.03464, 0.9533, 20.0), (0.03464, 0.9133, -20.0), (0.03464, 0.9133, 20.0), (0.0, 0.8933, -20.0), (0.0, 0.8933, 20.0), (-0.03464, 0.9133, -20.0), (-0.03464, 0.9133, 20.0), (-0.03464, 0.9533, -20.0), (-0.03464, 0.9533, 20.0), (0.2, 0.9733, -20.0), (0.2, 0.9733, 20.0), (0.2346, 0.9533, -20.0), (0.2346, 0.9533, 20.0), (0.2346, 0.9133, -20.0), (0.2346, 0.9133, 20.0), (0.2, 0.8933, -20.0), (0.2, 0.8933, 20.0), (0.1654, 0.9133, -20.0), (0.1654, 0.9133, 20.0), (0.1654, 0.9533, -20.0), (0.1654, 0.9533, 20.0), (-0.6, 0.9733, -20.0), (-0.6, 0.9733, 20.0), (-0.5654, 0.9533, -20.0), (-0.5654, 0.9533, 20.0), (-0.5654, 0.9133, -20.0), (-0.5654, 0.9133, 20.0), (-0.6, 0.8933, -20.0), (-0.6, 0.8933, 20.0), (-0.6346, 0.9133, -20.0), (-0.6346, 0.9133, 20.0), (-0.6346, 0.9533, -20.0), (-0.6346, 0.9533, 20.0), (-0.4, 0.9733, -20.0), (-0.4, 0.9733, 20.0), (-0.3654, 0.9533, -20.0), (-0.3654, 0.9533, 20.0), (-0.3654, 0.9133, -20.0), (-0.3654, 0.9133, 20.0), (-0.4, 0.8933, -20.0), (-0.4, 0.8933, 20.0), (-0.4346, 0.9133, -20.0), (-0.4346, 0.9133, 20.0), (-0.4346, 0.9533, -20.0), (-0.4346, 0.9533, 20.0), (-0.2, 0.9733, -20.0), (-0.2, 0.9733, 20.0), (-0.1654, 0.9533, -20.0), (-0.1654, 0.9533, 20.0), (-0.1654, 0.9133, -20.0), (-0.1654, 0.9133, 20.0), (-0.2, 0.8933, -20.0), (-0.2, 0.8933, 20.0), (-0.2346, 0.9133, -20.0), (-0.2346, 0.9133, 20.0), (-0.2346, 0.9533, -20.0), (-0.2346, 0.9533, 20.0), (0.0, 0.9733, -20.0), (0.0, 0.9733, 20.0), (0.03464, 0.9533, -20.0), (0.03464, 0.9533, 20.0), (0.03464, 0.9133, -20.0), (0.03464, 0.9133, 20.0), (0.0, 0.8933, -20.0), (0.0, 0.8933, 20.0), (-0.03464, 0.9133, -20.0), (-0.03464, 0.9133, 20.0), (-0.03464, 0.9533, -20.0), (-0.03464, 0.9533, 20.0), (0.0, -0.8933, -20.0), (0.0, -0.8933, 20.0), (0.03464, -0.9133, -20.0), (0.03464, -0.9133, 20.0), (0.03464, -0.9533, -20.0), (0.03464, -0.9533, 20.0), (0.0, -0.9733, -20.0), (0.0, -0.9733, 20.0), (-0.03464, -0.9533, -20.0), (-0.03464, -0.9533, 20.0), (-0.03464, -0.9133, -20.0), (-0.03464, -0.9133, 20.0), (0.2, -0.8933, -20.0), (0.2, -0.8933, 20.0), (0.2346, -0.9133, -20.0), (0.2346, -0.9133, 20.0), (0.2346, -0.9533, -20.0), (0.2346, -0.9533, 20.0), (0.2, -0.9733, -20.0), (0.2, -0.9733, 20.0), (0.1654, -0.9533, -20.0), (0.1654, -0.9533, 20.0), (0.1654, -0.9133, -20.0), (0.1654, -0.9133, 20.0), (0.4, -0.8933, -20.0), (0.4, -0.8933, 20.0), (0.4346, -0.9133, -20.0), (0.4346, -0.9133, 20.0), (0.4346, -0.9533, -20.0), (0.4346, -0.9533, 20.0), (0.4, -0.9733, -20.0), (0.4, -0.9733, 20.0), (0.3654, -0.9533, -20.0), (0.3654, -0.9533, 20.0), (0.3654, -0.9133, -20.0), (0.3654, -0.9133, 20.0), (0.6, -0.8933, -20.0), (0.6, -0.8933, 20.0), (0.6346, -0.9133, -20.0), (0.6346, -0.9133, 20.0), (0.6346, -0.9533, -20.0), (0.6346, -0.9533, 20.0), (0.6, -0.9733, -20.0), (0.6, -0.9733, 20.0), (0.5654, -0.9533, -20.0), (0.5654, -0.9533, 20.0), (0.5654, -0.9133, -20.0), (0.5654, -0.9133, 20.0), (-0.2, -0.8933, -20.0), (-0.2, -0.8933, 20.0), (-0.1654, -0.9133, -20.0), (-0.1654, -0.9133, 20.0), (-0.1654, -0.9533, -20.0), (-0.1654, -0.9533, 20.0), (-0.2, -0.9733, -20.0), (-0.2, -0.9733, 20.0), (-0.2346, -0.9533, -20.0), (-0.2346, -0.9533, 20.0), (-0.2346, -0.9133, -20.0), (-0.2346, -0.9133, 20.0), (0.0, -0.8933, -20.0), (0.0, -0.8933, 20.0), (0.03464, -0.9133, -20.0), (0.03464, -0.9133, 20.0), (0.03464, -0.9533, -20.0), (0.03464, -0.9533, 20.0), (0.0, -0.9733, -20.0), (0.0, -0.9733, 20.0), (-0.03464, -0.9533, -20.0), (-0.03464, -0.9533, 20.0), (-0.03464, -0.9133, -20.0), (-0.03464, -0.9133, 20.0), (0.2, -0.8933, -20.0), (0.2, -0.8933, 20.0), (0.2346, -0.9133, -20.0), (0.2346, -0.9133, 20.0), (0.2346, -0.9533, -20.0), (0.2346, -0.9533, 20.0), (0.2, -0.9733, -20.0), (0.2, -0.9733, 20.0), (0.1654, -0.9533, -20.0), (0.1654, -0.9533, 20.0), (0.1654, -0.9133, -20.0), (0.1654, -0.9133, 20.0), (0.4, -0.8933, -20.0), (0.4, -0.8933, 20.0), (0.4346, -0.9133, -20.0), (0.4346, -0.9133, 20.0), (0.4346, -0.9533, -20.0), (0.4346, -0.9533, 20.0), (0.4, -0.9733, -20.0), (0.4, -0.9733, 20.0), (0.3654, -0.9533, -20.0), (0.3654, -0.9533, 20.0), (0.3654, -0.9133, -20.0), (0.3654, -0.9133, 20.0), (-0.4, -0.8933, -20.0), (-0.4, -0.8933, 20.0), (-0.3654, -0.9133, -20.0), (-0.3654, -0.9133, 20.0), (-0.3654, -0.9533, -20.0), (-0.3654, -0.9533, 20.0), (-0.4, -0.9733, -20.0), (-0.4, -0.9733, 20.0), (-0.4346, -0.9533, -20.0), (-0.4346, -0.9533, 20.0), (-0.4346, -0.9133, -20.0), (-0.4346, -0.9133, 20.0), (-0.2, -0.8933, -20.0), (-0.2, -0.8933, 20.0), (-0.1654, -0.9133, -20.0), (-0.1654, -0.9133, 20.0), (-0.1654, -0.9533, -20.0), (-0.1654, -0.9533, 20.0), (-0.2, -0.9733, -20.0), (-0.2, -0.9733, 20.0), (-0.2346, -0.9533, -20.0), (-0.2346, -0.9533, 20.0), (-0.2346, -0.9133, -20.0), (-0.2346, -0.9133, 20.0), (0.0, -0.8933, -20.0), (0.0, -0.8933, 20.0), (0.03464, -0.9133, -20.0), (0.03464, -0.9133, 20.0), (0.03464, -0.9533, -20.0), (0.03464, -0.9533, 20.0), (0.0, -0.9733, -20.0), (0.0, -0.9733, 20.0), (-0.03464, -0.9533, -20.0), (-0.03464, -0.9533, 20.0), (-0.03464, -0.9133, -20.0), (-0.03464, -0.9133, 20.0), (0.2, -0.8933, -20.0), (0.2, -0.8933, 20.0), (0.2346, -0.9133, -20.0), (0.2346, -0.9133, 20.0), (0.2346, -0.9533, -20.0), (0.2346, -0.9533, 20.0), (0.2, -0.9733, -20.0), (0.2, -0.9733, 20.0), (0.1654, -0.9533, -20.0), (0.1654, -0.9533, 20.0), (0.1654, -0.9133, -20.0), (0.1654, -0.9133, 20.0), (-0.6, -0.8933, -20.0), (-0.6, -0.8933, 20.0), (-0.5654, -0.9133, -20.0), (-0.5654, -0.9133, 20.0), (-0.5654, -0.9533, -20.0), (-0.5654, -0.9533, 20.0), (-0.6, -0.9733, -20.0), (-0.6, -0.9733, 20.0), (-0.6346, -0.9533, -20.0), (-0.6346, -0.9533, 20.0), (-0.6346, -0.9133, -20.0), (-0.6346, -0.9133, 20.0), (-0.4, -0.8933, -20.0), (-0.4, -0.8933, 20.0), (-0.3654, -0.9133, -20.0), (-0.3654, -0.9133, 20.0), (-0.3654, -0.9533, -20.0), (-0.3654, -0.9533, 20.0), (-0.4, -0.9733, -20.0), (-0.4, -0.9733, 20.0), (-0.4346, -0.9533, -20.0), (-0.4346, -0.9533, 20.0), (-0.4346, -0.9133, -20.0), (-0.4346, -0.9133, 20.0), (-0.2, -0.8933, -20.0), (-0.2, -0.8933, 20.0), (-0.1654, -0.9133, -20.0), (-0.1654, -0.9133, 20.0), (-0.1654, -0.9533, -20.0), (-0.1654, -0.9533, 20.0), (-0.2, -0.9733, -20.0), (-0.2, -0.9733, 20.0), (-0.2346, -0.9533, -20.0), (-0.2346, -0.9533, 20.0), (-0.2346, -0.9133, -20.0), (-0.2346, -0.9133, 20.0), (0.0, -0.8933, -20.0), (0.0, -0.8933, 20.0), (0.03464, -0.9133, -20.0), (0.03464, -0.9133, 20.0), (0.03464, -0.9533, -20.0), (0.03464, -0.9533, 20.0), (0.0, -0.9733, -20.0), (0.0, -0.9733, 20.0), (-0.03464, -0.9533, -20.0), (-0.03464, -0.9533, 20.0), (-0.03464, -0.9133, -20.0), (-0.03464, -0.9133, 20.0)], [], [(0, 1, 3, 2), (2, 3, 5, 4), (4, 5, 7, 6), (6, 7, 9, 8), (3, 1, 11, 9, 7, 5), (8, 9, 11, 10), (10, 11, 1, 0), (0, 2, 4, 6, 8, 10), (12, 13, 15, 14), (14, 15, 17, 16), (16, 17, 19, 18), (18, 19, 21, 20), (15, 13, 23, 21, 19, 17), (20, 21, 23, 22), (22, 23, 13, 12), (12, 14, 16, 18, 20, 22), (24, 25, 27, 26), (26, 27, 29, 28), (28, 29, 31, 30), (30, 31, 33, 32), (27, 25, 35, 33, 31, 29), (32, 33, 35, 34), (34, 35, 25, 24), (24, 26, 28, 30, 32, 34), (36, 37, 39, 38), (38, 39, 41, 40), (40, 41, 43, 42), (42, 43, 45, 44), (39, 37, 47, 45, 43, 41), (44, 45, 47, 46), (46, 47, 37, 36), (36, 38, 40, 42, 44, 46), (48, 49, 51, 50), (50, 51, 53, 52), (52, 53, 55, 54), (54, 55, 57, 56), (51, 49, 59, 57, 55, 53), (56, 57, 59, 58), (58, 59, 49, 48), (48, 50, 52, 54, 56, 58), (60, 61, 63, 62), (62, 63, 65, 64), (64, 65, 67, 66), (66, 67, 69, 68), (63, 61, 71, 69, 67, 65), (68, 69, 71, 70), (70, 71, 61, 60), (60, 62, 64, 66, 68, 70), (72, 73, 75, 74), (74, 75, 77, 76), (76, 77, 79, 78), (78, 79, 81, 80), (75, 73, 83, 81, 79, 77), (80, 81, 83, 82), (82, 83, 73, 72), (72, 74, 76, 78, 80, 82), (84, 85, 87, 86), (86, 87, 89, 88), (88, 89, 91, 90), (90, 91, 93, 92), (87, 85, 95, 93, 91, 89), (92, 93, 95, 94), (94, 95, 85, 84), (84, 86, 88, 90, 92, 94), (96, 97, 99, 98), (98, 99, 101, 100), (100, 101, 103, 102), (102, 103, 105, 104), (99, 97, 107, 105, 103, 101), (104, 105, 107, 106), (106, 107, 97, 96), (96, 98, 100, 102, 104, 106), (108, 109, 111, 110), (110, 111, 113, 112), (112, 113, 115, 114), (114, 115, 117, 116), (111, 109, 119, 117, 115, 113), (116, 117, 119, 118), (118, 119, 109, 108), (108, 110, 112, 114, 116, 118), (120, 121, 123, 122), (122, 123, 125, 124), (124, 125, 127, 126), (126, 127, 129, 128), (123, 121, 131, 129, 127, 125), (128, 129, 131, 130), (130, 131, 121, 120), (120, 122, 124, 126, 128, 130), (132, 133, 135, 134), (134, 135, 137, 136), (136, 137, 139, 138), (138, 139, 141, 140), (135, 133, 143, 141, 139, 137), (140, 141, 143, 142), (142, 143, 133, 132), (132, 134, 136, 138, 140, 142), (144, 145, 147, 146), (146, 147, 149, 148), (148, 149, 151, 150), (150, 151, 153, 152), (147, 145, 155, 153, 151, 149), (152, 153, 155, 154), (154, 155, 145, 144), (144, 146, 148, 150, 152, 154), (156, 157, 159, 158), (158, 159, 161, 160), (160, 161, 163, 162), (162, 163, 165, 164), (159, 157, 167, 165, 163, 161), (164, 165, 167, 166), (166, 167, 157, 156), (156, 158, 160, 162, 164, 166), (168, 169, 171, 170), (170, 171, 173, 172), (172, 173, 175, 174), (174, 175, 177, 176), (171, 169, 179, 177, 175, 173), (176, 177, 179, 178), (178, 179, 169, 168), (168, 170, 172, 174, 176, 178), (180, 181, 183, 182), (182, 183, 185, 184), (184, 185, 187, 186), (186, 187, 189, 188), (183, 181, 191, 189, 187, 185), (188, 189, 191, 190), (190, 191, 181, 180), (180, 182, 184, 186, 188, 190), (217, 216, 193, 195), (219, 217, 195, 214), (265, 264, 201, 202), (193, 216, 228, 229), (232, 233, 209, 212), (236, 239, 207, 200), (211, 199, 197, 215), (211, 215, 212, 209), (213, 208, 214, 210), (195, 193, 210, 214), (204, 205, 194, 192), (202, 201, 205, 204), (207, 206, 203, 200), (207, 198, 196, 206), (293, 292, 260, 261), (197, 199, 221, 220), (215, 197, 220, 223), (301, 300, 241, 242), (222, 221, 226, 227), (218, 216, 217, 219), (221, 222, 223, 220), (218, 219, 223, 222), (225, 224, 227, 226), (199, 211, 224, 225), (211, 222, 227, 224), (221, 199, 225, 226), (228, 231, 230, 229), (216, 218, 231, 228), (218, 210, 230, 231), (210, 193, 229, 230), (250, 248, 196, 198), (286, 285, 274, 278), (268, 270, 214, 208), (250, 198, 207, 251), (238, 234, 233, 237), (212, 215, 235, 232), (236, 237, 233, 232), (200, 203, 237, 236), (297, 296, 247, 245), (232, 235, 239, 236), (243, 242, 241, 240), (302, 301, 242, 243), (290, 258, 262, 295), (300, 303, 240, 241), (245, 247, 246, 244), (298, 297, 245, 244), (258, 259, 263, 262), (299, 298, 244, 246), (254, 250, 251, 255), (254, 252, 248, 250), (253, 249, 248, 252), (289, 288, 259, 257), (192, 194, 252, 254), (192, 254, 255, 204), (257, 259, 258, 256), (290, 295, 294, 288), (291, 289, 257, 256), (290, 291, 256, 258), (263, 261, 260, 262), (259, 288, 294, 263), (292, 295, 262, 260), (294, 293, 261, 263), (202, 204, 267, 265), (271, 269, 266, 264), (268, 271, 264, 265), (208, 213, 271, 268), (285, 284, 273, 274), (265, 267, 270, 268), (272, 278, 274, 273), (276, 275, 277, 279), (281, 280, 277, 275), (282, 281, 275, 276), (284, 287, 272, 273), (280, 286, 278, 277), (283, 287, 286, 280), (283, 282, 276, 279), (218, 222, 211, 234, 238, 206, 249, 253, 205, 266, 269, 210), (219, 214, 270, 267, 204, 255, 251, 207, 239, 235, 215, 223), (271, 213, 282, 283), (269, 271, 283, 280), (213, 210, 281, 282), (210, 269, 280, 281), (264, 266, 286, 287), (201, 264, 287, 284), (205, 201, 284, 285), (266, 205, 285, 286), (272, 279, 277, 278), (272, 287, 283, 279), (252, 194, 291, 290), (194, 205, 289, 291), (253, 252, 290, 288), (205, 253, 288, 289), (249, 206, 293, 294), (196, 248, 295, 292), (248, 249, 294, 295), (206, 196, 292, 293), (237, 203, 298, 299), (238, 237, 299, 296), (203, 206, 297, 298), (206, 238, 296, 297), (209, 233, 303, 300), (233, 234, 302, 303), (234, 211, 301, 302), (211, 209, 300, 301), (296, 302, 243, 247), (299, 303, 302, 296), (299, 246, 240, 303), (240, 246, 247, 243), (304, 305, 307, 306), (306, 307, 309, 308), (308, 309, 311, 310), (310, 311, 313, 312), (307, 305, 315, 313, 311, 309), (312, 313, 315, 314), (314, 315, 305, 304), (304, 306, 308, 310, 312, 314), (316, 317, 319, 318), (318, 319, 321, 320), (320, 321, 323, 322), (322, 323, 325, 324), (319, 317, 327, 325, 323, 321), (324, 325, 327, 326), (326, 327, 317, 316), (316, 318, 320, 322, 324, 326), (328, 329, 331, 330), (330, 331, 333, 332), (332, 333, 335, 334), (334, 335, 337, 336), (331, 329, 339, 337, 335, 333), (336, 337, 339, 338), (338, 339, 329, 328), (328, 330, 332, 334, 336, 338), (340, 341, 343, 342), (342, 343, 345, 344), (344, 345, 347, 346), (346, 347, 349, 348), (343, 341, 351, 349, 347, 345), (348, 349, 351, 350), (350, 351, 341, 340), (340, 342, 344, 346, 348, 350), (352, 353, 355, 354), (354, 355, 357, 356), (356, 357, 359, 358), (358, 359, 361, 360), (355, 353, 363, 361, 359, 357), (360, 361, 363, 362), (362, 363, 353, 352), (352, 354, 356, 358, 360, 362), (364, 365, 367, 366), (366, 367, 369, 368), (368, 369, 371, 370), (370, 371, 373, 372), (367, 365, 375, 373, 371, 369), (372, 373, 375, 374), (374, 375, 365, 364), (364, 366, 368, 370, 372, 374), (376, 377, 379, 378), (378, 379, 381, 380), (380, 381, 383, 382), (382, 383, 385, 384), (379, 377, 387, 385, 383, 381), (384, 385, 387, 386), (386, 387, 377, 376), (376, 378, 380, 382, 384, 386), (388, 389, 391, 390), (390, 391, 393, 392), (392, 393, 395, 394), (394, 395, 397, 396), (391, 389, 399, 397, 395, 393), (396, 397, 399, 398), (398, 399, 389, 388), (388, 390, 392, 394, 396, 398), (400, 401, 403, 402), (402, 403, 405, 404), (404, 405, 407, 406), (406, 407, 409, 408), (403, 401, 411, 409, 407, 405), (408, 409, 411, 410), (410, 411, 401, 400), (400, 402, 404, 406, 408, 410), (412, 413, 415, 414), (414, 415, 417, 416), (416, 417, 419, 418), (418, 419, 421, 420), (415, 413, 423, 421, 419, 417), (420, 421, 423, 422), (422, 423, 413, 412), (412, 414, 416, 418, 420, 422), (424, 425, 427, 426), (426, 427, 429, 428), (428, 429, 431, 430), (430, 431, 433, 432), (427, 425, 435, 433, 431, 429), (432, 433, 435, 434), (434, 435, 425, 424), (424, 426, 428, 430, 432, 434), (436, 437, 439, 438), (438, 439, 441, 440), (440, 441, 443, 442), (442, 443, 445, 444), (439, 437, 447, 445, 443, 441), (444, 445, 447, 446), (446, 447, 437, 436), (436, 438, 440, 442, 444, 446), (448, 449, 451, 450), (450, 451, 453, 452), (452, 453, 455, 454), (454, 455, 457, 456), (451, 449, 459, 457, 455, 453), (456, 457, 459, 458), (458, 459, 449, 448), (448, 450, 452, 454, 456, 458), (460, 461, 463, 462), (462, 463, 465, 464), (464, 465, 467, 466), (466, 467, 469, 468), (463, 461, 471, 469, 467, 465), (468, 469, 471, 470), (470, 471, 461, 460), (460, 462, 464, 466, 468, 470), (472, 473, 475, 474), (474, 475, 477, 476), (476, 477, 479, 478), (478, 479, 481, 480), (475, 473, 483, 481, 479, 477), (480, 481, 483, 482), (482, 483, 473, 472), (472, 474, 476, 478, 480, 482), (484, 485, 487, 486), (486, 487, 489, 488), (488, 489, 491, 490), (490, 491, 493, 492), (487, 485, 495, 493, 491, 489), (492, 493, 495, 494), (494, 495, 485, 484), (484, 486, 488, 490, 492, 494), (496, 497, 499, 498), (498, 499, 501, 500), (500, 501, 503, 502), (502, 503, 505, 504), (499, 497, 507, 505, 503, 501), (504, 505, 507, 506), (506, 507, 497, 496), (496, 498, 500, 502, 504, 506), (508, 509, 511, 510), (510, 511, 513, 512), (512, 513, 515, 514), (514, 515, 517, 516), (511, 509, 519, 517, 515, 513), (516, 517, 519, 518), (518, 519, 509, 508), (508, 510, 512, 514, 516, 518), (520, 521, 523, 522), (522, 523, 525, 524), (524, 525, 527, 526), (526, 527, 529, 528), (523, 521, 531, 529, 527, 525), (528, 529, 531, 530), (530, 531, 521, 520), (520, 522, 524, 526, 528, 530), (532, 533, 535, 534), (534, 535, 537, 536), (536, 537, 539, 538), (538, 539, 541, 540), (535, 533, 543, 541, 539, 537), (540, 541, 543, 542), (542, 543, 533, 532), (532, 534, 536, 538, 540, 542), (544, 545, 547, 546), (546, 547, 549, 548), (548, 549, 551, 550), (550, 551, 553, 552), (547, 545, 555, 553, 551, 549), (552, 553, 555, 554), (554, 555, 545, 544), (544, 546, 548, 550, 552, 554), (556, 557, 559, 558), (558, 559, 561, 560), (560, 561, 563, 562), (562, 563, 565, 564), (559, 557, 567, 565, 563, 561), (564, 565, 567, 566), (566, 567, 557, 556), (556, 558, 560, 562, 564, 566), (568, 569, 571, 570), (570, 571, 573, 572), (572, 573, 575, 574), (574, 575, 577, 576), (571, 569, 579, 577, 575, 573), (576, 577, 579, 578), (578, 579, 569, 568), (568, 570, 572, 574, 576, 578), (580, 581, 583, 582), (582, 583, 585, 584), (584, 585, 587, 586), (586, 587, 589, 588), (583, 581, 591, 589, 587, 585), (588, 589, 591, 590), (590, 591, 581, 580), (580, 582, 584, 586, 588, 590), (592, 593, 595, 594), (594, 595, 597, 596), (596, 597, 599, 598), (598, 599, 601, 600), (595, 593, 603, 601, 599, 597), (600, 601, 603, 602), (602, 603, 593, 592), (592, 594, 596, 598, 600, 602), (604, 605, 607, 606), (606, 607, 609, 608), (608, 609, 611, 610), (610, 611, 613, 612), (607, 605, 615, 613, 611, 609), (612, 613, 615, 614), (614, 615, 605, 604), (604, 606, 608, 610, 612, 614), (616, 617, 619, 618), (618, 619, 621, 620), (620, 621, 623, 622), (622, 623, 625, 624), (619, 617, 627, 625, 623, 621), (624, 625, 627, 626), (626, 627, 617, 616), (616, 618, 620, 622, 624, 626), (628, 629, 631, 630), (630, 631, 633, 632), (632, 633, 635, 634), (634, 635, 637, 636), (631, 629, 639, 637, 635, 633), (636, 637, 639, 638), (638, 639, 629, 628), (628, 630, 632, 634, 636, 638), (640, 641, 643, 642), (642, 643, 645, 644), (644, 645, 647, 646), (646, 647, 649, 648), (643, 641, 651, 649, 647, 645), (648, 649, 651, 650), (650, 651, 641, 640), (640, 642, 644, 646, 648, 650), (652, 653, 655, 654), (654, 655, 657, 656), (656, 657, 659, 658), (658, 659, 661, 660), (655, 653, 663, 661, 659, 657), (660, 661, 663, 662), (662, 663, 653, 652), (652, 654, 656, 658, 660, 662), (664, 665, 667, 666), (666, 667, 669, 668), (668, 669, 671, 670), (670, 671, 673, 672), (667, 665, 675, 673, 671, 669), (672, 673, 675, 674), (674, 675, 665, 664), (664, 666, 668, 670, 672, 674), (676, 677, 679, 678), (678, 679, 681, 680), (680, 681, 683, 682), (682, 683, 685, 684), (679, 677, 687, 685, 683, 681), (684, 685, 687, 686), (686, 687, 677, 676), (676, 678, 680, 682, 684, 686)])
_uv = me_cube_004.uv_layers.new(name='UVMap')
_uv.uv.foreach_set('vector', [1.0, 0.5, 1.0, 1.0, 0.8333, 1.0, 0.8333, 0.5, 0.8333, 0.5, 0.8333, 1.0, 0.6667, 1.0, 0.6667, 0.5, 0.6667, 0.5, 0.6667, 1.0, 0.5, 1.0, 0.5, 0.5, 0.5, 0.5, 0.5, 1.0, 0.3333, 1.0, 0.3333, 0.5, 0.4578, 0.37, 0.25, 0.49, 0.04215, 0.37, 0.04215, 0.13, 0.25, 0.01, 0.4578, 0.13, 0.3333, 0.5, 0.3333, 1.0, 0.1667, 1.0, 0.1667, 0.5, 0.1667, 0.5, 0.1667, 1.0, -8.941e-08, 1.0, -8.941e-08, 0.5, 0.75, 0.49, 0.9578, 0.37, 0.9578, 0.13, 0.75, 0.01, 0.5422, 0.13, 0.5422, 0.37, 1.0, 0.5, 1.0, 1.0, 0.8333, 1.0, 0.8333, 0.5, 0.8333, 0.5, 0.8333, 1.0, 0.6667, 1.0, 0.6667, 0.5, 0.6667, 0.5, 0.6667, 1.0, 0.5, 1.0, 0.5, 0.5, 0.5, 0.5, 0.5, 1.0, 0.3333, 1.0, 0.3333, 0.5, 0.4578, 0.37, 0.25, 0.49, 0.04215, 0.37, 0.04215, 0.13, 0.25, 0.01, 0.4578, 0.13, 0.3333, 0.5, 0.3333, 1.0, 0.1667, 1.0, 0.1667, 0.5, 0.1667, 0.5, 0.1667, 1.0, -8.941e-08, 1.0, -8.941e-08, 0.5, 0.75, 0.49, 0.9578, 0.37, 0.9578, 0.13, 0.75, 0.01, 0.5422, 0.13, 0.5422, 0.37, 1.0, 0.5, 1.0, 1.0, 0.8333, 1.0, 0.8333, 0.5, 0.8333, 0.5, 0.8333, 1.0, 0.6667, 1.0, 0.6667, 0.5, 0.6667, 0.5, 0.6667, 1.0, 0.5, 1.0, 0.5, 0.5, 0.5, 0.5, 0.5, 1.0, 0.3333, 1.0, 0.3333, 0.5, 0.4578, 0.37, 0.25, 0.49, 0.04215, 0.37, 0.04215, 0.13, 0.25, 0.01, 0.4578, 0.13, 0.3333, 0.5, 0.3333, 1.0, 0.1667, 1.0, 0.1667, 0.5, 0.1667, 0.5, 0.1667, 1.0, -8.941e-08, 1.0, -8.941e-08, 0.5, 0.75, 0.49, 0.9578, 0.37, 0.9578, 0.13, 0.75, 0.01, 0.5422, 0.13, 0.5422, 0.37, 1.0, 0.5, 1.0, 1.0, 0.8333, 1.0, 0.8333, 0.5, 0.8333, 0.5, 0.8333, 1.0, 0.6667, 1.0, 0.6667, 0.5, 0.6667, 0.5, 0.6667, 1.0, 0.5, 1.0, 0.5, 0.5, 0.5, 0.5, 0.5, 1.0, 0.3333, 1.0, 0.3333, 0.5, 0.4578, 0.37, 0.25, 0.49, 0.04215, 0.37, 0.04215, 0.13, 0.25, 0.01, 0.4578, 0.13, 0.3333, 0.5, 0.3333, 1.0, 0.1667, 1.0, 0.1667, 0.5, 0.1667, 0.5, 0.1667, 1.0, -8.941e-08, 1.0, -8.941e-08, 0.5, 0.75, 0.49, 0.9578, 0.37, 0.9578, 0.13, 0.75, 0.01, 0.5422, 0.13, 0.5422, 0.37, 1.0, 0.5, 1.0, 1.0, 0.8333, 1.0, 0.8333, 0.5, 0.8333, 0.5, 0.8333, 1.0, 0.6667, 1.0, 0.6667, 0.5, 0.6667, 0.5, 0.6667, 1.0, 0.5, 1.0, 0.5, 0.5, 0.5, 0.5, 0.5, 1.0, 0.3333, 1.0, 0.3333, 0.5, 0.4578, 0.37, 0.25, 0.49, 0.04215, 0.37, 0.04215, 0.13, 0.25, 0.01, 0.4578, 0.13, 0.3333, 0.5, 0.3333, 1.0, 0.1667, 1.0, 0.1667, 0.5, 0.1667, 0.5, 0.1667, 1.0, -8.941e-08, 1.0, -8.941e-08, 0.5, 0.75, 0.49, 0.9578, 0.37, 0.9578, 0.13, 0.75, 0.01, 0.5422, 0.13, 0.5422, 0.37, 1.0, 0.5, 1.0, 1.0, 0.8333, 1.0, 0.8333, 0.5, 0.8333, 0.5, 0.8333, 1.0, 0.6667, 1.0, 0.6667, 0.5, 0.6667, 0.5, 0.6667, 1.0, 0.5, 1.0, 0.5, 0.5, 0.5, 0.5, 0.5, 1.0, 0.3333, 1.0, 0.3333, 0.5, 0.4578, 0.37, 0.25, 0.49, 0.04215, 0.37, 0.04215, 0.13, 0.25, 0.01, 0.4578, 0.13, 0.3333, 0.5, 0.3333, 1.0, 0.1667, 1.0, 0.1667, 0.5, 0.1667, 0.5, 0.1667, 1.0, -8.941e-08, 1.0, -8.941e-08, 0.5, 0.75, 0.49, 0.9578, 0.37, 0.9578, 0.13, 0.75, 0.01, 0.5422, 0.13, 0.5422, 0.37, 1.0, 0.5, 1.0, 1.0, 0.8333, 1.0, 0.8333, 0.5, 0.8333, 0.5, 0.8333, 1.0, 0.6667, 1.0, 0.6667, 0.5, 0.6667, 0.5, 0.6667, 1.0, 0.5, 1.0, 0.5, 0.5, 0.5, 0.5, 0.5, 1.0, 0.3333, 1.0, 0.3333, 0.5, 0.4578, 0.37, 0.25, 0.49, 0.04215, 0.37, 0.04215, 0.13, 0.25, 0.01, 0.4578, 0.13, 0.3333, 0.5, 0.3333, 1.0, 0.1667, 1.0, 0.1667, 0.5, 0.1667, 0.5, 0.1667, 1.0, -8.941e-08, 1.0, -8.941e-08, 0.5, 0.75, 0.49, 0.9578, 0.37, 0.9578, 0.13, 0.75, 0.01, 0.5422, 0.13, 0.5422, 0.37, 1.0, 0.5, 1.0, 1.0, 0.8333, 1.0, 0.8333, 0.5, 0.8333, 0.5, 0.8333, 1.0, 0.6667, 1.0, 0.6667, 0.5, 0.6667, 0.5, 0.6667, 1.0, 0.5, 1.0, 0.5, 0.5, 0.5, 0.5, 0.5, 1.0, 0.3333, 1.0, 0.3333, 0.5, 0.4578, 0.37, 0.25, 0.49, 0.04215, 0.37, 0.04215, 0.13, 0.25, 0.01, 0.4578, 0.13, 0.3333, 0.5, 0.3333, 1.0, 0.1667, 1.0, 0.1667, 0.5, 0.1667, 0.5, 0.1667, 1.0, -8.941e-08, 1.0, -8.941e-08, 0.5, 0.75, 0.49, 0.9578, 0.37, 0.9578, 0.13, 0.75, 0.01, 0.5422, 0.13, 0.5422, 0.37, 1.0, 0.5, 1.0, 1.0, 0.8333, 1.0, 0.8333, 0.5, 0.8333, 0.5, 0.8333, 1.0, 0.6667, 1.0, 0.6667, 0.5, 0.6667, 0.5, 0.6667, 1.0, 0.5, 1.0, 0.5, 0.5, 0.5, 0.5, 0.5, 1.0, 0.3333, 1.0, 0.3333, 0.5, 0.4578, 0.37, 0.25, 0.49, 0.04215, 0.37, 0.04215, 0.13, 0.25, 0.01, 0.4578, 0.13, 0.3333, 0.5, 0.3333, 1.0, 0.1667, 1.0, 0.1667, 0.5, 0.1667, 0.5, 0.1667, 1.0, -8.941e-08, 1.0, -8.941e-08, 0.5, 0.75, 0.49, 0.9578, 0.37, 0.9578, 0.13, 0.75, 0.01, 0.5422, 0.13, 0.5422, 0.37, 1.0, 0.5, 1.0, 1.0, 0.8333, 1.0, 0.8333, 0.5, 0.8333, 0.5, 0.8333, 1.0, 0.6667, 1.0, 0.6667, 0.5, 0.6667, 0.5, 0.6667, 1.0, 0.5, 1.0, 0.5, 0.5, 0.5, 0.5, 0.5, 1.0, 0.3333, 1.0, 0.3333, 0.5, 0.4578, 0.37, 0.25, 0.49, 0.04215, 0.37, 0.04215, 0.13, 0.25, 0.01, 0.4578, 0.13, 0.3333, 0.5, 0.3333, 1.0, 0.1667, 1.0, 0.1667, 0.5, 0.1667, 0.5, 0.1667, 1.0, -8.941e-08, 1.0, -8.941e-08, 0.5, 0.75, 0.49, 0.9578, 0.37, 0.9578, 0.13, 0.75, 0.01, 0.5422, 0.13, 0.5422, 0.37, 1.0, 0.5, 1.0, 1.0, 0.8333, 1.0, 0.8333, 0.5, 0.8333, 0.5, 0.8333, 1.0, 0.6667, 1.0, 0.6667, 0.5, 0.6667, 0.5, 0.6667, 1.0, 0.5, 1.0, 0.5, 0.5, 0.5, 0.5, 0.5, 1.0, 0.3333, 1.0, 0.3333, 0.5, 0.4578, 0.37, 0.25, 0.49, 0.04215, 0.37, 0.04215, 0.13, 0.25, 0.01, 0.4578, 0.13, 0.3333, 0.5, 0.3333, 1.0, 0.1667, 1.0, 0.1667, 0.5, 0.1667, 0.5, 0.1667, 1.0, -8.941e-08, 1.0, -8.941e-08, 0.5, 0.75, 0.49, 0.9578, 0.37, 0.9578, 0.13, 0.75, 0.01, 0.5422, 0.13, 0.5422, 0.37, 1.0, 0.5, 1.0, 1.0, 0.8333, 1.0, 0.8333, 0.5, 0.8333, 0.5, 0.8333, 1.0, 0.6667, 1.0, 0.6667, 0.5, 0.6667, 0.5, 0.6667, 1.0, 0.5, 1.0, 0.5, 0.5, 0.5, 0.5, 0.5, 1.0, 0.3333, 1.0, 0.3333, 0.5, 0.4578, 0.37, 0.25, 0.49, 0.04215, 0.37, 0.04215, 0.13, 0.25, 0.01, 0.4578, 0.13, 0.3333, 0.5, 0.3333, 1.0, 0.1667, 1.0, 0.1667, 0.5, 0.1667, 0.5, 0.1667, 1.0, -8.941e-08, 1.0, -8.941e-08, 0.5, 0.75, 0.49, 0.9578, 0.37, 0.9578, 0.13, 0.75, 0.01, 0.5422, 0.13, 0.5422, 0.37, 1.0, 0.5, 1.0, 1.0, 0.8333, 1.0, 0.8333, 0.5, 0.8333, 0.5, 0.8333, 1.0, 0.6667, 1.0, 0.6667, 0.5, 0.6667, 0.5, 0.6667, 1.0, 0.5, 1.0, 0.5, 0.5, 0.5, 0.5, 0.5, 1.0, 0.3333, 1.0, 0.3333, 0.5, 0.4578, 0.37, 0.25, 0.49, 0.04215, 0.37, 0.04215, 0.13, 0.25, 0.01, 0.4578, 0.13, 0.3333, 0.5, 0.3333, 1.0, 0.1667, 1.0, 0.1667, 0.5, 0.1667, 0.5, 0.1667, 1.0, -8.941e-08, 1.0, -8.941e-08, 0.5, 0.75, 0.49, 0.9578, 0.37, 0.9578, 0.13, 0.75, 0.01, 0.5422, 0.13, 0.5422, 0.37, 1.0, 0.5, 1.0, 1.0, 0.8333, 1.0, 0.8333, 0.5, 0.8333, 0.5, 0.8333, 1.0, 0.6667, 1.0, 0.6667, 0.5, 0.6667, 0.5, 0.6667, 1.0, 0.5, 1.0, 0.5, 0.5, 0.5, 0.5, 0.5, 1.0, 0.3333, 1.0, 0.3333, 0.5, 0.4578, 0.37, 0.25, 0.49, 0.04215, 0.37, 0.04215, 0.13, 0.25, 0.01, 0.4578, 0.13, 0.3333, 0.5, 0.3333, 1.0, 0.1667, 1.0, 0.1667, 0.5, 0.1667, 0.5, 0.1667, 1.0, -8.941e-08, 1.0, -8.941e-08, 0.5, 0.75, 0.49, 0.9578, 0.37, 0.9578, 0.13, 0.75, 0.01, 0.5422, 0.13, 0.5422, 0.37, 1.0, 0.5, 1.0, 1.0, 0.8333, 1.0, 0.8333, 0.5, 0.8333, 0.5, 0.8333, 1.0, 0.6667, 1.0, 0.6667, 0.5, 0.6667, 0.5, 0.6667, 1.0, 0.5, 1.0, 0.5, 0.5, 0.5, 0.5, 0.5, 1.0, 0.3333, 1.0, 0.3333, 0.5, 0.4578, 0.37, 0.25, 0.49, 0.04215, 0.37, 0.04215, 0.13, 0.25, 0.01, 0.4578, 0.13, 0.3333, 0.5, 0.3333, 1.0, 0.1667, 1.0, 0.1667, 0.5, 0.1667, 0.5, 0.1667, 1.0, -8.941e-08, 1.0, -8.941e-08, 0.5, 0.75, 0.49, 0.9578, 0.37, 0.9578, 0.13, 0.75, 0.01, 0.5422, 0.13, 0.5422, 0.37, 1.0, 0.5, 1.0, 1.0, 0.8333, 1.0, 0.8333, 0.5, 0.8333, 0.5, 0.8333, 1.0, 0.6667, 1.0, 0.6667, 0.5, 0.6667, 0.5, 0.6667, 1.0, 0.5, 1.0, 0.5, 0.5, 0.5, 0.5, 0.5, 1.0, 0.3333, 1.0, 0.3333, 0.5, 0.4578, 0.37, 0.25, 0.49, 0.04215, 0.37, 0.04215, 0.13, 0.25, 0.01, 0.4578, 0.13, 0.3333, 0.5, 0.3333, 1.0, 0.1667, 1.0, 0.1667, 0.5, 0.1667, 0.5, 0.1667, 1.0, -8.941e-08, 1.0, -8.941e-08, 0.5, 0.75, 0.49, 0.9578, 0.37, 0.9578, 0.13, 0.75, 0.01, 0.5422, 0.13, 0.5422, 0.37, 0.125, 0.7232, 0.375, 0.7232, 0.375, 0.7329, 0.125, 0.7329, 0.6048, 0.9732, 0.625, 0.9732, 0.625, 0.9829, 0.6048, 0.9829, 0.375, 0.4688, 0.625, 0.4688, 0.625, 0.4855, 0.375, 0.4855, 0.375, 0.7329, 0.375, 0.7232, 0.375, 0.7232, 0.375, 0.7329, 0.625, 0.7177, 0.875, 0.7177, 0.875, 0.7298, 0.625, 0.7298, 0.624, 0.5262, 0.4002, 0.7693, 0.3895, 0.7693, 0.625, 0.5145, 0.3952, 0.0193, 0.375, 0.5193, 0.625, 0.7693, 0.6048, 0.7693, 0.3952, 0.0193, 0.6048, 0.7693, 0.6048, 0.75, 0.875, 0.7298, 0.625, 0.2702, 0.375, 0.2702, 0.6048, 0.9829, 0.3952, 0.2329, 0.625, 0.9829, 0.375, 0.2329, 0.3952, 0.2329, 0.6048, 0.9829, 0.3895, 0.9829, 0.6105, 0.2329, 0.625, 0.2329, 0.375, 0.5171, 0.375, 0.4855, 0.625, 0.4855, 0.6105, 0.2329, 0.3895, 0.9829, 0.3895, 0.7693, 0.6105, 0.0193, 0.6105, 0.0, 0.625, 0.5145, 0.3895, 0.7693, 0.375, 0.7307, 0.625, 0.0193, 0.6105, 0.0193, 0.6105, 0.0193, 0.625, 0.0193, 0.625, 0.0193, 0.6105, 0.0193, 0.125, 0.5193, 0.375, 0.5193, 0.375, 0.5328, 0.125, 0.5328, 0.6048, 0.7693, 0.625, 0.7693, 0.625, 0.7828, 0.6048, 0.7828, 0.3952, 0.0193, 0.875, 0.7298, 0.875, 0.7298, 0.3952, 0.0193, 0.3952, 0.03281, 0.375, 0.03281, 0.375, 0.03281, 0.3952, 0.03281, 0.3952, 0.2232, 0.375, 0.7232, 0.625, 0.9732, 0.6048, 0.9732, 0.375, 0.03281, 0.3952, 0.03281, 0.6048, 0.7828, 0.625, 0.7828, 0.3952, 0.2232, 0.6048, 0.9732, 0.6048, 0.7828, 0.3952, 0.03281, 0.375, 0.0193, 0.3952, 0.0193, 0.3952, 0.03281, 0.375, 0.03281, 0.375, 0.5193, 0.3952, 0.0193, 0.3952, 0.0193, 0.375, 0.5193, 0.3952, 0.0193, 0.3952, 0.03281, 0.3952, 0.03281, 0.3952, 0.0193, 0.375, 0.5328, 0.375, 0.5193, 0.375, 0.5193, 0.375, 0.5328, 0.375, 0.2232, 0.3952, 0.2232, 0.3952, 0.2329, 0.375, 0.2329, 0.375, 0.7232, 0.3952, 0.2232, 0.3952, 0.2232, 0.375, 0.7232, 0.3952, 0.2232, 0.3952, 0.2329, 0.3952, 0.2329, 0.3952, 0.2232, 0.3952, 0.2329, 0.375, 0.2329, 0.375, 0.2329, 0.3952, 0.2329, 0.375, 0.7131, 0.625, 0.03693, 0.625, 0.0193, 0.375, 0.7307, 0.0, 0.0, 0.0, 0.0, 0.0, 0.0, 0.0, 0.0, 0.375, 0.2872, 0.5878, 0.9829, 0.6048, 0.9829, 0.375, 0.2702, 0.375, 0.7131, 0.375, 0.7307, 0.3895, 0.7693, 0.3895, 0.7869, 0.5998, 0.0193, 0.4073, 0.0193, 0.875, 0.7177, 0.875, 0.5252, 0.6048, 0.75, 0.6048, 0.7693, 0.5927, 0.7693, 0.606, 0.7367, 0.625, 0.5252, 0.875, 0.5252, 0.875, 0.7177, 0.625, 0.7177, 0.625, 0.5145, 0.875, 0.5145, 0.875, 0.5252, 0.625, 0.5252, 0.0, 0.0, 0.0, 0.0, 0.0, 0.0, 0.0, 0.0, 0.606, 0.7367, 0.5927, 0.7693, 0.4002, 0.7693, 0.624, 0.5262, 0.4073, 0.0193, 0.3952, 0.0193, 0.875, 0.7298, 0.875, 0.7177, 0.0, 0.0, 0.0, 0.0, 0.0, 0.0, 0.0, 0.0, 0.625, 0.192, 0.625, 0.192, 0.625, 0.03693, 0.625, 0.03693, 0.875, 0.7298, 0.875, 0.7177, 0.875, 0.7177, 0.875, 0.7298, 0.6105, 0.0193, 0.5998, 0.0193, 0.875, 0.5252, 0.875, 0.5145, 0.6105, 0.0, 0.6105, 0.0193, 0.6105, 0.0193, 0.6105, 0.0, 0.625, 0.192, 0.0, 0.0, 0.6105, 0.03693, 0.625, 0.03693, 0.875, 0.5252, 0.875, 0.5145, 0.875, 0.5145, 0.875, 0.5252, 0.375, 0.558, 0.375, 0.7131, 0.3895, 0.7869, 0.3895, 0.942, 0.375, 0.558, 0.625, 0.192, 0.625, 0.03693, 0.375, 0.7131, 0.6105, 0.192, 0.6105, 0.03693, 0.625, 0.03693, 0.625, 0.192, 0.0, 0.0, 0.0, 0.0, 0.0, 0.0, 0.0, 0.0, 0.375, 0.5171, 0.625, 0.2329, 0.625, 0.192, 0.375, 0.558, 0.375, 0.5171, 0.375, 0.558, 0.3895, 0.942, 0.3895, 0.9829, 0.6105, 0.2329, 0.6105, 0.192, 0.625, 0.192, 0.625, 0.2329, 0.625, 0.192, 0.625, 0.03693, 0.6105, 0.03693, 0.0, 0.0, 0.625, 0.2329, 0.6105, 0.2329, 0.6105, 0.2329, 0.625, 0.2329, 0.625, 0.192, 0.625, 0.2329, 0.625, 0.2329, 0.625, 0.192, 0.6105, 0.03693, 0.6105, 0.0193, 0.625, 0.0193, 0.625, 0.03693, 0.0, 0.0, 0.0, 0.0, 0.0, 0.0, 0.0, 0.0, 0.625, 0.0193, 0.625, 0.03693, 0.625, 0.03693, 0.625, 0.0193, 0.0, 0.0, 0.0, 0.0, 0.0, 0.0, 0.0, 0.0, 0.375, 0.4855, 0.3895, 0.9829, 0.4062, 0.9829, 0.375, 0.4688, 0.625, 0.2872, 0.4122, 0.2329, 0.5938, 0.2329, 0.625, 0.4688, 0.375, 0.2872, 0.625, 0.2872, 0.625, 0.4688, 0.375, 0.4688, 0.375, 0.2702, 0.625, 0.2702, 0.625, 0.2872, 0.375, 0.2872, 0.6116, 0.253, 0.6252, 0.4916, 0.625, 0.4855, 0.6105, 0.2329, 0.375, 0.4688, 0.4062, 0.9829, 0.5878, 0.9829, 0.375, 0.2872, 0.625, 0.4688, 0.5938, 0.2329, 0.6105, 0.2329, 0.625, 0.4855, 0.625, 0.2702, 0.3952, 0.2329, 0.4122, 0.2329, 0.625, 0.2872, 0.0, 0.0, 0.0, 0.0, 0.0, 0.0, 0.0, 0.0, 0.625, 0.2702, 0.3952, 0.2329, 0.3952, 0.2329, 0.625, 0.2702, 0.6252, 0.4916, 0.6346, 0.5415, 0.625, 0.4688, 0.625, 0.4855, 0.4122, 0.2329, 0.5778, 0.1112, 0.0, 0.0, 0.0, 0.0, 0.625, 0.2872, 0.6346, 0.5415, 0.5778, 0.1112, 0.4122, 0.2329, 0.625, 0.2872, 0.625, 0.2702, 0.625, 0.2702, 0.625, 0.2872, 0.3952, 0.2232, 0.3952, 0.03281, 0.3952, 0.0193, 0.0, 0.0, 0.5998, 0.0193, 0.0, 0.0, 0.0, 0.0, 0.6105, 0.192, 0.0, 0.0, 0.0, 0.0, 0.4122, 0.2329, 0.0, 0.0, 0.6048, 0.9732, 0.6048, 0.9829, 0.5878, 0.9829, 0.4062, 0.9829, 0.3895, 0.9829, 0.3895, 0.942, 0.3895, 0.7869, 0.3895, 0.7693, 0.4002, 0.7693, 0.5927, 0.7693, 0.6048, 0.7693, 0.6048, 0.7828, 0.625, 0.2872, 0.625, 0.2702, 0.625, 0.2702, 0.625, 0.2872, 0.4122, 0.2329, 0.625, 0.2872, 0.625, 0.2872, 0.4122, 0.2329, 0.625, 0.2702, 0.3952, 0.2329, 0.3952, 0.2329, 0.625, 0.2702, 0.0, 0.0, 0.0, 0.0, 0.0, 0.0, 0.0, 0.0, 0.625, 0.4688, 0.5938, 0.2329, 0.5778, 0.1112, 0.6346, 0.5415, 0.625, 0.4855, 0.625, 0.4688, 0.6346, 0.5415, 0.6252, 0.4916, 0.6105, 0.2329, 0.625, 0.4855, 0.6252, 0.4916, 0.6116, 0.253, 0.0, 0.0, 0.0, 0.0, 0.0, 0.0, 0.0, 0.0, 0.625, 0.4688, 0.625, 0.2872, 0.4122, 0.2329, 0.0, 0.0, 0.625, 0.4688, 0.6346, 0.5415, 0.625, 0.2872, 0.625, 0.2872, 0.625, 0.192, 0.625, 0.2329, 0.625, 0.2329, 0.625, 0.192, 0.625, 0.2329, 0.6105, 0.2329, 0.6105, 0.2329, 0.625, 0.2329, 0.6105, 0.192, 0.625, 0.192, 0.625, 0.192, 0.6105, 0.192, 0.0, 0.0, 0.0, 0.0, 0.0, 0.0, 0.0, 0.0, 0.0, 0.0, 0.0, 0.0, 0.0, 0.0, 0.0, 0.0, 0.625, 0.0193, 0.625, 0.03693, 0.625, 0.03693, 0.625, 0.0193, 0.625, 0.03693, 0.6105, 0.03693, 0.6105, 0.03693, 0.625, 0.03693, 0.6105, 0.0193, 0.625, 0.0193, 0.625, 0.0193, 0.6105, 0.0193, 0.875, 0.5252, 0.875, 0.5145, 0.875, 0.5145, 0.875, 0.5252, 0.5998, 0.0193, 0.875, 0.5252, 0.875, 0.5252, 0.5998, 0.0193, 0.6105, 0.0, 0.6105, 0.0193, 0.6105, 0.0193, 0.6105, 0.0, 0.0, 0.0, 0.0, 0.0, 0.0, 0.0, 0.0, 0.0, 0.875, 0.7298, 0.875, 0.7177, 0.875, 0.7177, 0.875, 0.7298, 0.875, 0.7177, 0.4073, 0.0193, 0.4073, 0.0193, 0.875, 0.7177, 0.0, 0.0, 0.0, 0.0, 0.0, 0.0, 0.0, 0.0, 0.3952, 0.0193, 0.875, 0.7298, 0.875, 0.7298, 0.3952, 0.0193, 0.0, 0.0, 0.0, 0.0, 0.0, 0.0, 0.0, 0.0, 0.875, 0.5252, 0.875, 0.7177, 0.4073, 0.0193, 0.0, 0.0, 0.875, 0.5252, 0.875, 0.5252, 0.875, 0.7177, 0.875, 0.7177, 0.875, 0.7177, 0.875, 0.5252, 0.5998, 0.0193, 0.0, 0.0, 1.0, 0.5, 1.0, 1.0, 0.8333, 1.0, 0.8333, 0.5, 0.8333, 0.5, 0.8333, 1.0, 0.6667, 1.0, 0.6667, 0.5, 0.6667, 0.5, 0.6667, 1.0, 0.5, 1.0, 0.5, 0.5, 0.5, 0.5, 0.5, 1.0, 0.3333, 1.0, 0.3333, 0.5, 0.4578, 0.37, 0.25, 0.49, 0.04215, 0.37, 0.04215, 0.13, 0.25, 0.01, 0.4578, 0.13, 0.3333, 0.5, 0.3333, 1.0, 0.1667, 1.0, 0.1667, 0.5, 0.1667, 0.5, 0.1667, 1.0, -8.941e-08, 1.0, -8.941e-08, 0.5, 0.75, 0.49, 0.9578, 0.37, 0.9578, 0.13, 0.75, 0.01, 0.5422, 0.13, 0.5422, 0.37, 1.0, 0.5, 1.0, 1.0, 0.8333, 1.0, 0.8333, 0.5, 0.8333, 0.5, 0.8333, 1.0, 0.6667, 1.0, 0.6667, 0.5, 0.6667, 0.5, 0.6667, 1.0, 0.5, 1.0, 0.5, 0.5, 0.5, 0.5, 0.5, 1.0, 0.3333, 1.0, 0.3333, 0.5, 0.4578, 0.37, 0.25, 0.49, 0.04215, 0.37, 0.04215, 0.13, 0.25, 0.01, 0.4578, 0.13, 0.3333, 0.5, 0.3333, 1.0, 0.1667, 1.0, 0.1667, 0.5, 0.1667, 0.5, 0.1667, 1.0, -8.941e-08, 1.0, -8.941e-08, 0.5, 0.75, 0.49, 0.9578, 0.37, 0.9578, 0.13, 0.75, 0.01, 0.5422, 0.13, 0.5422, 0.37, 1.0, 0.5, 1.0, 1.0, 0.8333, 1.0, 0.8333, 0.5, 0.8333, 0.5, 0.8333, 1.0, 0.6667, 1.0, 0.6667, 0.5, 0.6667, 0.5, 0.6667, 1.0, 0.5, 1.0, 0.5, 0.5, 0.5, 0.5, 0.5, 1.0, 0.3333, 1.0, 0.3333, 0.5, 0.4578, 0.37, 0.25, 0.49, 0.04215, 0.37, 0.04215, 0.13, 0.25, 0.01, 0.4578, 0.13, 0.3333, 0.5, 0.3333, 1.0, 0.1667, 1.0, 0.1667, 0.5, 0.1667, 0.5, 0.1667, 1.0, -8.941e-08, 1.0, -8.941e-08, 0.5, 0.75, 0.49, 0.9578, 0.37, 0.9578, 0.13, 0.75, 0.01, 0.5422, 0.13, 0.5422, 0.37, 1.0, 0.5, 1.0, 1.0, 0.8333, 1.0, 0.8333, 0.5, 0.8333, 0.5, 0.8333, 1.0, 0.6667, 1.0, 0.6667, 0.5, 0.6667, 0.5, 0.6667, 1.0, 0.5, 1.0, 0.5, 0.5, 0.5, 0.5, 0.5, 1.0, 0.3333, 1.0, 0.3333, 0.5, 0.4578, 0.37, 0.25, 0.49, 0.04215, 0.37, 0.04215, 0.13, 0.25, 0.01, 0.4578, 0.13, 0.3333, 0.5, 0.3333, 1.0, 0.1667, 1.0, 0.1667, 0.5, 0.1667, 0.5, 0.1667, 1.0, -8.941e-08, 1.0, -8.941e-08, 0.5, 0.75, 0.49, 0.9578, 0.37, 0.9578, 0.13, 0.75, 0.01, 0.5422, 0.13, 0.5422, 0.37, 1.0, 0.5, 1.0, 1.0, 0.8333, 1.0, 0.8333, 0.5, 0.8333, 0.5, 0.8333, 1.0, 0.6667, 1.0, 0.6667, 0.5, 0.6667, 0.5, 0.6667, 1.0, 0.5, 1.0, 0.5, 0.5, 0.5, 0.5, 0.5, 1.0, 0.3333, 1.0, 0.3333, 0.5, 0.4578, 0.37, 0.25, 0.49, 0.04215, 0.37, 0.04215, 0.13, 0.25, 0.01, 0.4578, 0.13, 0.3333, 0.5, 0.3333, 1.0, 0.1667, 1.0, 0.1667, 0.5, 0.1667, 0.5, 0.1667, 1.0, -8.941e-08, 1.0, -8.941e-08, 0.5, 0.75, 0.49, 0.9578, 0.37, 0.9578, 0.13, 0.75, 0.01, 0.5422, 0.13, 0.5422, 0.37, 1.0, 0.5, 1.0, 1.0, 0.8333, 1.0, 0.8333, 0.5, 0.8333, 0.5, 0.8333, 1.0, 0.6667, 1.0, 0.6667, 0.5, 0.6667, 0.5, 0.6667, 1.0, 0.5, 1.0, 0.5, 0.5, 0.5, 0.5, 0.5, 1.0, 0.3333, 1.0, 0.3333, 0.5, 0.4578, 0.37, 0.25, 0.49, 0.04215, 0.37, 0.04215, 0.13, 0.25, 0.01, 0.4578, 0.13, 0.3333, 0.5, 0.3333, 1.0, 0.1667, 1.0, 0.1667, 0.5, 0.1667, 0.5, 0.1667, 1.0, -8.941e-08, 1.0, -8.941e-08, 0.5, 0.75, 0.49, 0.9578, 0.37, 0.9578, 0.13, 0.75, 0.01, 0.5422, 0.13, 0.5422, 0.37, 1.0, 0.5, 1.0, 1.0, 0.8333, 1.0, 0.8333, 0.5, 0.8333, 0.5, 0.8333, 1.0, 0.6667, 1.0, 0.6667, 0.5, 0.6667, 0.5, 0.6667, 1.0, 0.5, 1.0, 0.5, 0.5, 0.5, 0.5, 0.5, 1.0, 0.3333, 1.0, 0.3333, 0.5, 0.4578, 0.37, 0.25, 0.49, 0.04215, 0.37, 0.04215, 0.13, 0.25, 0.01, 0.4578, 0.13, 0.3333, 0.5, 0.3333, 1.0, 0.1667, 1.0, 0.1667, 0.5, 0.1667, 0.5, 0.1667, 1.0, -8.941e-08, 1.0, -8.941e-08, 0.5, 0.75, 0.49, 0.9578, 0.37, 0.9578, 0.13, 0.75, 0.01, 0.5422, 0.13, 0.5422, 0.37, 1.0, 0.5, 1.0, 1.0, 0.8333, 1.0, 0.8333, 0.5, 0.8333, 0.5, 0.8333, 1.0, 0.6667, 1.0, 0.6667, 0.5, 0.6667, 0.5, 0.6667, 1.0, 0.5, 1.0, 0.5, 0.5, 0.5, 0.5, 0.5, 1.0, 0.3333, 1.0, 0.3333, 0.5, 0.4578, 0.37, 0.25, 0.49, 0.04215, 0.37, 0.04215, 0.13, 0.25, 0.01, 0.4578, 0.13, 0.3333, 0.5, 0.3333, 1.0, 0.1667, 1.0, 0.1667, 0.5, 0.1667, 0.5, 0.1667, 1.0, -8.941e-08, 1.0, -8.941e-08, 0.5, 0.75, 0.49, 0.9578, 0.37, 0.9578, 0.13, 0.75, 0.01, 0.5422, 0.13, 0.5422, 0.37, 1.0, 0.5, 1.0, 1.0, 0.8333, 1.0, 0.8333, 0.5, 0.8333, 0.5, 0.8333, 1.0, 0.6667, 1.0, 0.6667, 0.5, 0.6667, 0.5, 0.6667, 1.0, 0.5, 1.0, 0.5, 0.5, 0.5, 0.5, 0.5, 1.0, 0.3333, 1.0, 0.3333, 0.5, 0.4578, 0.37, 0.25, 0.49, 0.04215, 0.37, 0.04215, 0.13, 0.25, 0.01, 0.4578, 0.13, 0.3333, 0.5, 0.3333, 1.0, 0.1667, 1.0, 0.1667, 0.5, 0.1667, 0.5, 0.1667, 1.0, -8.941e-08, 1.0, -8.941e-08, 0.5, 0.75, 0.49, 0.9578, 0.37, 0.9578, 0.13, 0.75, 0.01, 0.5422, 0.13, 0.5422, 0.37, 1.0, 0.5, 1.0, 1.0, 0.8333, 1.0, 0.8333, 0.5, 0.8333, 0.5, 0.8333, 1.0, 0.6667, 1.0, 0.6667, 0.5, 0.6667, 0.5, 0.6667, 1.0, 0.5, 1.0, 0.5, 0.5, 0.5, 0.5, 0.5, 1.0, 0.3333, 1.0, 0.3333, 0.5, 0.4578, 0.37, 0.25, 0.49, 0.04215, 0.37, 0.04215, 0.13, 0.25, 0.01, 0.4578, 0.13, 0.3333, 0.5, 0.3333, 1.0, 0.1667, 1.0, 0.1667, 0.5, 0.1667, 0.5, 0.1667, 1.0, -8.941e-08, 1.0, -8.941e-08, 0.5, 0.75, 0.49, 0.9578, 0.37, 0.9578, 0.13, 0.75, 0.01, 0.5422, 0.13, 0.5422, 0.37, 1.0, 0.5, 1.0, 1.0, 0.8333, 1.0, 0.8333, 0.5, 0.8333, 0.5, 0.8333, 1.0, 0.6667, 1.0, 0.6667, 0.5, 0.6667, 0.5, 0.6667, 1.0, 0.5, 1.0, 0.5, 0.5, 0.5, 0.5, 0.5, 1.0, 0.3333, 1.0, 0.3333, 0.5, 0.4578, 0.37, 0.25, 0.49, 0.04215, 0.37, 0.04215, 0.13, 0.25, 0.01, 0.4578, 0.13, 0.3333, 0.5, 0.3333, 1.0, 0.1667, 1.0, 0.1667, 0.5, 0.1667, 0.5, 0.1667, 1.0, -8.941e-08, 1.0, -8.941e-08, 0.5, 0.75, 0.49, 0.9578, 0.37, 0.9578, 0.13, 0.75, 0.01, 0.5422, 0.13, 0.5422, 0.37, 1.0, 0.5, 1.0, 1.0, 0.8333, 1.0, 0.8333, 0.5, 0.8333, 0.5, 0.8333, 1.0, 0.6667, 1.0, 0.6667, 0.5, 0.6667, 0.5, 0.6667, 1.0, 0.5, 1.0, 0.5, 0.5, 0.5, 0.5, 0.5, 1.0, 0.3333, 1.0, 0.3333, 0.5, 0.4578, 0.37, 0.25, 0.49, 0.04215, 0.37, 0.04215, 0.13, 0.25, 0.01, 0.4578, 0.13, 0.3333, 0.5, 0.3333, 1.0, 0.1667, 1.0, 0.1667, 0.5, 0.1667, 0.5, 0.1667, 1.0, -8.941e-08, 1.0, -8.941e-08, 0.5, 0.75, 0.49, 0.9578, 0.37, 0.9578, 0.13, 0.75, 0.01, 0.5422, 0.13, 0.5422, 0.37, 1.0, 0.5, 1.0, 1.0, 0.8333, 1.0, 0.8333, 0.5, 0.8333, 0.5, 0.8333, 1.0, 0.6667, 1.0, 0.6667, 0.5, 0.6667, 0.5, 0.6667, 1.0, 0.5, 1.0, 0.5, 0.5, 0.5, 0.5, 0.5, 1.0, 0.3333, 1.0, 0.3333, 0.5, 0.4578, 0.37, 0.25, 0.49, 0.04215, 0.37, 0.04215, 0.13, 0.25, 0.01, 0.4578, 0.13, 0.3333, 0.5, 0.3333, 1.0, 0.1667, 1.0, 0.1667, 0.5, 0.1667, 0.5, 0.1667, 1.0, -8.941e-08, 1.0, -8.941e-08, 0.5, 0.75, 0.49, 0.9578, 0.37, 0.9578, 0.13, 0.75, 0.01, 0.5422, 0.13, 0.5422, 0.37, 1.0, 0.5, 1.0, 1.0, 0.8333, 1.0, 0.8333, 0.5, 0.8333, 0.5, 0.8333, 1.0, 0.6667, 1.0, 0.6667, 0.5, 0.6667, 0.5, 0.6667, 1.0, 0.5, 1.0, 0.5, 0.5, 0.5, 0.5, 0.5, 1.0, 0.3333, 1.0, 0.3333, 0.5, 0.4578, 0.37, 0.25, 0.49, 0.04215, 0.37, 0.04215, 0.13, 0.25, 0.01, 0.4578, 0.13, 0.3333, 0.5, 0.3333, 1.0, 0.1667, 1.0, 0.1667, 0.5, 0.1667, 0.5, 0.1667, 1.0, -8.941e-08, 1.0, -8.941e-08, 0.5, 0.75, 0.49, 0.9578, 0.37, 0.9578, 0.13, 0.75, 0.01, 0.5422, 0.13, 0.5422, 0.37, 1.0, 0.5, 1.0, 1.0, 0.8333, 1.0, 0.8333, 0.5, 0.8333, 0.5, 0.8333, 1.0, 0.6667, 1.0, 0.6667, 0.5, 0.6667, 0.5, 0.6667, 1.0, 0.5, 1.0, 0.5, 0.5, 0.5, 0.5, 0.5, 1.0, 0.3333, 1.0, 0.3333, 0.5, 0.4578, 0.37, 0.25, 0.49, 0.04215, 0.37, 0.04215, 0.13, 0.25, 0.01, 0.4578, 0.13, 0.3333, 0.5, 0.3333, 1.0, 0.1667, 1.0, 0.1667, 0.5, 0.1667, 0.5, 0.1667, 1.0, -8.941e-08, 1.0, -8.941e-08, 0.5, 0.75, 0.49, 0.9578, 0.37, 0.9578, 0.13, 0.75, 0.01, 0.5422, 0.13, 0.5422, 0.37, 1.0, 0.5, 1.0, 1.0, 0.8333, 1.0, 0.8333, 0.5, 0.8333, 0.5, 0.8333, 1.0, 0.6667, 1.0, 0.6667, 0.5, 0.6667, 0.5, 0.6667, 1.0, 0.5, 1.0, 0.5, 0.5, 0.5, 0.5, 0.5, 1.0, 0.3333, 1.0, 0.3333, 0.5, 0.4578, 0.37, 0.25, 0.49, 0.04215, 0.37, 0.04215, 0.13, 0.25, 0.01, 0.4578, 0.13, 0.3333, 0.5, 0.3333, 1.0, 0.1667, 1.0, 0.1667, 0.5, 0.1667, 0.5, 0.1667, 1.0, -8.941e-08, 1.0, -8.941e-08, 0.5, 0.75, 0.49, 0.9578, 0.37, 0.9578, 0.13, 0.75, 0.01, 0.5422, 0.13, 0.5422, 0.37, 1.0, 0.5, 1.0, 1.0, 0.8333, 1.0, 0.8333, 0.5, 0.8333, 0.5, 0.8333, 1.0, 0.6667, 1.0, 0.6667, 0.5, 0.6667, 0.5, 0.6667, 1.0, 0.5, 1.0, 0.5, 0.5, 0.5, 0.5, 0.5, 1.0, 0.3333, 1.0, 0.3333, 0.5, 0.4578, 0.37, 0.25, 0.49, 0.04215, 0.37, 0.04215, 0.13, 0.25, 0.01, 0.4578, 0.13, 0.3333, 0.5, 0.3333, 1.0, 0.1667, 1.0, 0.1667, 0.5, 0.1667, 0.5, 0.1667, 1.0, -8.941e-08, 1.0, -8.941e-08, 0.5, 0.75, 0.49, 0.9578, 0.37, 0.9578, 0.13, 0.75, 0.01, 0.5422, 0.13, 0.5422, 0.37, 1.0, 0.5, 1.0, 1.0, 0.8333, 1.0, 0.8333, 0.5, 0.8333, 0.5, 0.8333, 1.0, 0.6667, 1.0, 0.6667, 0.5, 0.6667, 0.5, 0.6667, 1.0, 0.5, 1.0, 0.5, 0.5, 0.5, 0.5, 0.5, 1.0, 0.3333, 1.0, 0.3333, 0.5, 0.4578, 0.37, 0.25, 0.49, 0.04215, 0.37, 0.04215, 0.13, 0.25, 0.01, 0.4578, 0.13, 0.3333, 0.5, 0.3333, 1.0, 0.1667, 1.0, 0.1667, 0.5, 0.1667, 0.5, 0.1667, 1.0, -8.941e-08, 1.0, -8.941e-08, 0.5, 0.75, 0.49, 0.9578, 0.37, 0.9578, 0.13, 0.75, 0.01, 0.5422, 0.13, 0.5422, 0.37, 1.0, 0.5, 1.0, 1.0, 0.8333, 1.0, 0.8333, 0.5, 0.8333, 0.5, 0.8333, 1.0, 0.6667, 1.0, 0.6667, 0.5, 0.6667, 0.5, 0.6667, 1.0, 0.5, 1.0, 0.5, 0.5, 0.5, 0.5, 0.5, 1.0, 0.3333, 1.0, 0.3333, 0.5, 0.4578, 0.37, 0.25, 0.49, 0.04215, 0.37, 0.04215, 0.13, 0.25, 0.01, 0.4578, 0.13, 0.3333, 0.5, 0.3333, 1.0, 0.1667, 1.0, 0.1667, 0.5, 0.1667, 0.5, 0.1667, 1.0, -8.941e-08, 1.0, -8.941e-08, 0.5, 0.75, 0.49, 0.9578, 0.37, 0.9578, 0.13, 0.75, 0.01, 0.5422, 0.13, 0.5422, 0.37, 1.0, 0.5, 1.0, 1.0, 0.8333, 1.0, 0.8333, 0.5, 0.8333, 0.5, 0.8333, 1.0, 0.6667, 1.0, 0.6667, 0.5, 0.6667, 0.5, 0.6667, 1.0, 0.5, 1.0, 0.5, 0.5, 0.5, 0.5, 0.5, 1.0, 0.3333, 1.0, 0.3333, 0.5, 0.4578, 0.37, 0.25, 0.49, 0.04215, 0.37, 0.04215, 0.13, 0.25, 0.01, 0.4578, 0.13, 0.3333, 0.5, 0.3333, 1.0, 0.1667, 1.0, 0.1667, 0.5, 0.1667, 0.5, 0.1667, 1.0, -8.941e-08, 1.0, -8.941e-08, 0.5, 0.75, 0.49, 0.9578, 0.37, 0.9578, 0.13, 0.75, 0.01, 0.5422, 0.13, 0.5422, 0.37, 1.0, 0.5, 1.0, 1.0, 0.8333, 1.0, 0.8333, 0.5, 0.8333, 0.5, 0.8333, 1.0, 0.6667, 1.0, 0.6667, 0.5, 0.6667, 0.5, 0.6667, 1.0, 0.5, 1.0, 0.5, 0.5, 0.5, 0.5, 0.5, 1.0, 0.3333, 1.0, 0.3333, 0.5, 0.4578, 0.37, 0.25, 0.49, 0.04215, 0.37, 0.04215, 0.13, 0.25, 0.01, 0.4578, 0.13, 0.3333, 0.5, 0.3333, 1.0, 0.1667, 1.0, 0.1667, 0.5, 0.1667, 0.5, 0.1667, 1.0, -8.941e-08, 1.0, -8.941e-08, 0.5, 0.75, 0.49, 0.9578, 0.37, 0.9578, 0.13, 0.75, 0.01, 0.5422, 0.13, 0.5422, 0.37, 1.0, 0.5, 1.0, 1.0, 0.8333, 1.0, 0.8333, 0.5, 0.8333, 0.5, 0.8333, 1.0, 0.6667, 1.0, 0.6667, 0.5, 0.6667, 0.5, 0.6667, 1.0, 0.5, 1.0, 0.5, 0.5, 0.5, 0.5, 0.5, 1.0, 0.3333, 1.0, 0.3333, 0.5, 0.4578, 0.37, 0.25, 0.49, 0.04215, 0.37, 0.04215, 0.13, 0.25, 0.01, 0.4578, 0.13, 0.3333, 0.5, 0.3333, 1.0, 0.1667, 1.0, 0.1667, 0.5, 0.1667, 0.5, 0.1667, 1.0, -8.941e-08, 1.0, -8.941e-08, 0.5, 0.75, 0.49, 0.9578, 0.37, 0.9578, 0.13, 0.75, 0.01, 0.5422, 0.13, 0.5422, 0.37, 1.0, 0.5, 1.0, 1.0, 0.8333, 1.0, 0.8333, 0.5, 0.8333, 0.5, 0.8333, 1.0, 0.6667, 1.0, 0.6667, 0.5, 0.6667, 0.5, 0.6667, 1.0, 0.5, 1.0, 0.5, 0.5, 0.5, 0.5, 0.5, 1.0, 0.3333, 1.0, 0.3333, 0.5, 0.4578, 0.37, 0.25, 0.49, 0.04215, 0.37, 0.04215, 0.13, 0.25, 0.01, 0.4578, 0.13, 0.3333, 0.5, 0.3333, 1.0, 0.1667, 1.0, 0.1667, 0.5, 0.1667, 0.5, 0.1667, 1.0, -8.941e-08, 1.0, -8.941e-08, 0.5, 0.75, 0.49, 0.9578, 0.37, 0.9578, 0.13, 0.75, 0.01, 0.5422, 0.13, 0.5422, 0.37, 1.0, 0.5, 1.0, 1.0, 0.8333, 1.0, 0.8333, 0.5, 0.8333, 0.5, 0.8333, 1.0, 0.6667, 1.0, 0.6667, 0.5, 0.6667, 0.5, 0.6667, 1.0, 0.5, 1.0, 0.5, 0.5, 0.5, 0.5, 0.5, 1.0, 0.3333, 1.0, 0.3333, 0.5, 0.4578, 0.37, 0.25, 0.49, 0.04215, 0.37, 0.04215, 0.13, 0.25, 0.01, 0.4578, 0.13, 0.3333, 0.5, 0.3333, 1.0, 0.1667, 1.0, 0.1667, 0.5, 0.1667, 0.5, 0.1667, 1.0, -8.941e-08, 1.0, -8.941e-08, 0.5, 0.75, 0.49, 0.9578, 0.37, 0.9578, 0.13, 0.75, 0.01, 0.5422, 0.13, 0.5422, 0.37, 1.0, 0.5, 1.0, 1.0, 0.8333, 1.0, 0.8333, 0.5, 0.8333, 0.5, 0.8333, 1.0, 0.6667, 1.0, 0.6667, 0.5, 0.6667, 0.5, 0.6667, 1.0, 0.5, 1.0, 0.5, 0.5, 0.5, 0.5, 0.5, 1.0, 0.3333, 1.0, 0.3333, 0.5, 0.4578, 0.37, 0.25, 0.49, 0.04215, 0.37, 0.04215, 0.13, 0.25, 0.01, 0.4578, 0.13, 0.3333, 0.5, 0.3333, 1.0, 0.1667, 1.0, 0.1667, 0.5, 0.1667, 0.5, 0.1667, 1.0, -8.941e-08, 1.0, -8.941e-08, 0.5, 0.75, 0.49, 0.9578, 0.37, 0.9578, 0.13, 0.75, 0.01, 0.5422, 0.13, 0.5422, 0.37, 1.0, 0.5, 1.0, 1.0, 0.8333, 1.0, 0.8333, 0.5, 0.8333, 0.5, 0.8333, 1.0, 0.6667, 1.0, 0.6667, 0.5, 0.6667, 0.5, 0.6667, 1.0, 0.5, 1.0, 0.5, 0.5, 0.5, 0.5, 0.5, 1.0, 0.3333, 1.0, 0.3333, 0.5, 0.4578, 0.37, 0.25, 0.49, 0.04215, 0.37, 0.04215, 0.13, 0.25, 0.01, 0.4578, 0.13, 0.3333, 0.5, 0.3333, 1.0, 0.1667, 1.0, 0.1667, 0.5, 0.1667, 0.5, 0.1667, 1.0, -8.941e-08, 1.0, -8.941e-08, 0.5, 0.75, 0.49, 0.9578, 0.37, 0.9578, 0.13, 0.75, 0.01, 0.5422, 0.13, 0.5422, 0.37, 1.0, 0.5, 1.0, 1.0, 0.8333, 1.0, 0.8333, 0.5, 0.8333, 0.5, 0.8333, 1.0, 0.6667, 1.0, 0.6667, 0.5, 0.6667, 0.5, 0.6667, 1.0, 0.5, 1.0, 0.5, 0.5, 0.5, 0.5, 0.5, 1.0, 0.3333, 1.0, 0.3333, 0.5, 0.4578, 0.37, 0.25, 0.49, 0.04215, 0.37, 0.04215, 0.13, 0.25, 0.01, 0.4578, 0.13, 0.3333, 0.5, 0.3333, 1.0, 0.1667, 1.0, 0.1667, 0.5, 0.1667, 0.5, 0.1667, 1.0, -8.941e-08, 1.0, -8.941e-08, 0.5, 0.75, 0.49, 0.9578, 0.37, 0.9578, 0.13, 0.75, 0.01, 0.5422, 0.13, 0.5422, 0.37, 1.0, 0.5, 1.0, 1.0, 0.8333, 1.0, 0.8333, 0.5, 0.8333, 0.5, 0.8333, 1.0, 0.6667, 1.0, 0.6667, 0.5, 0.6667, 0.5, 0.6667, 1.0, 0.5, 1.0, 0.5, 0.5, 0.5, 0.5, 0.5, 1.0, 0.3333, 1.0, 0.3333, 0.5, 0.4578, 0.37, 0.25, 0.49, 0.04215, 0.37, 0.04215, 0.13, 0.25, 0.01, 0.4578, 0.13, 0.3333, 0.5, 0.3333, 1.0, 0.1667, 1.0, 0.1667, 0.5, 0.1667, 0.5, 0.1667, 1.0, -8.941e-08, 1.0, -8.941e-08, 0.5, 0.75, 0.49, 0.9578, 0.37, 0.9578, 0.13, 0.75, 0.01, 0.5422, 0.13, 0.5422, 0.37, 1.0, 0.5, 1.0, 1.0, 0.8333, 1.0, 0.8333, 0.5, 0.8333, 0.5, 0.8333, 1.0, 0.6667, 1.0, 0.6667, 0.5, 0.6667, 0.5, 0.6667, 1.0, 0.5, 1.0, 0.5, 0.5, 0.5, 0.5, 0.5, 1.0, 0.3333, 1.0, 0.3333, 0.5, 0.4578, 0.37, 0.25, 0.49, 0.04215, 0.37, 0.04215, 0.13, 0.25, 0.01, 0.4578, 0.13, 0.3333, 0.5, 0.3333, 1.0, 0.1667, 1.0, 0.1667, 0.5, 0.1667, 0.5, 0.1667, 1.0, -8.941e-08, 1.0, -8.941e-08, 0.5, 0.75, 0.49, 0.9578, 0.37, 0.9578, 0.13, 0.75, 0.01, 0.5422, 0.13, 0.5422, 0.37, 1.0, 0.5, 1.0, 1.0, 0.8333, 1.0, 0.8333, 0.5, 0.8333, 0.5, 0.8333, 1.0, 0.6667, 1.0, 0.6667, 0.5, 0.6667, 0.5, 0.6667, 1.0, 0.5, 1.0, 0.5, 0.5, 0.5, 0.5, 0.5, 1.0, 0.3333, 1.0, 0.3333, 0.5, 0.4578, 0.37, 0.25, 0.49, 0.04215, 0.37, 0.04215, 0.13, 0.25, 0.01, 0.4578, 0.13, 0.3333, 0.5, 0.3333, 1.0, 0.1667, 1.0, 0.1667, 0.5, 0.1667, 0.5, 0.1667, 1.0, -8.941e-08, 1.0, -8.941e-08, 0.5, 0.75, 0.49, 0.9578, 0.37, 0.9578, 0.13, 0.75, 0.01, 0.5422, 0.13, 0.5422, 0.37, 1.0, 0.5, 1.0, 1.0, 0.8333, 1.0, 0.8333, 0.5, 0.8333, 0.5, 0.8333, 1.0, 0.6667, 1.0, 0.6667, 0.5, 0.6667, 0.5, 0.6667, 1.0, 0.5, 1.0, 0.5, 0.5, 0.5, 0.5, 0.5, 1.0, 0.3333, 1.0, 0.3333, 0.5, 0.4578, 0.37, 0.25, 0.49, 0.04215, 0.37, 0.04215, 0.13, 0.25, 0.01, 0.4578, 0.13, 0.3333, 0.5, 0.3333, 1.0, 0.1667, 1.0, 0.1667, 0.5, 0.1667, 0.5, 0.1667, 1.0, -8.941e-08, 1.0, -8.941e-08, 0.5, 0.75, 0.49, 0.9578, 0.37, 0.9578, 0.13, 0.75, 0.01, 0.5422, 0.13, 0.5422, 0.37, 1.0, 0.5, 1.0, 1.0, 0.8333, 1.0, 0.8333, 0.5, 0.8333, 0.5, 0.8333, 1.0, 0.6667, 1.0, 0.6667, 0.5, 0.6667, 0.5, 0.6667, 1.0, 0.5, 1.0, 0.5, 0.5, 0.5, 0.5, 0.5, 1.0, 0.3333, 1.0, 0.3333, 0.5, 0.4578, 0.37, 0.25, 0.49, 0.04215, 0.37, 0.04215, 0.13, 0.25, 0.01, 0.4578, 0.13, 0.3333, 0.5, 0.3333, 1.0, 0.1667, 1.0, 0.1667, 0.5, 0.1667, 0.5, 0.1667, 1.0, -8.941e-08, 1.0, -8.941e-08, 0.5, 0.75, 0.49, 0.9578, 0.37, 0.9578, 0.13, 0.75, 0.01, 0.5422, 0.13, 0.5422, 0.37])
me_cube_004.materials.append(mat_material)
me_cube_004.use_remesh_preserve_volume = False
me_cube_004.use_remesh_preserve_attributes = False
me_cube_004.use_mirror_vertex_groups = False
me_cube_004.update()

# ---- objects
ob_door = bpy.data.objects.new('Door', me_cube_005)
ob_pillars = bpy.data.objects.new('Pillars', me_cube_003)
ob_base = bpy.data.objects.new('Base', me_cube_004)

# ---- transforms, parenting, visibility, modifiers, constraints
ob_door.parent = ob_base
ob_door.matrix_parent_inverse = Matrix(((2.667, -0.0, 0.0, -7.947e-08), (-0.0, 2.667, -0.0, 0.0), (0.0, -0.0, 66.67, -21.0), (-0.0, 0.0, -0.0, 1.0)))
ob_door.location = (0.3525, 0.0, 0.315)
ob_door.scale = (0.0225, 0.2815, 0.015)
ob_door.lineart.crease_threshold = 0.0
ob_pillars.location = (2.98e-08, 0.0, 3.75)
ob_pillars.scale = (0.0225, 0.0225, 3.75)
ob_pillars.lineart.crease_threshold = 0.0
ob_base.location = (0.0, 0.0, 0.315)
ob_base.scale = (0.375, 0.375, 0.015)
ob_base.lock_rotations_4d = False
ob_base.empty_display_type = 'ARROWS'
ob_base.lineart.crease_threshold = 0.0

# ---- collection membership
col_collection.objects.link(ob_door)
col_collection.objects.link(ob_pillars)
col_collection.objects.link(ob_base)

# ---- scene / render settings (as saved in the file)
scene.frame_start = 1; scene.frame_end = 250; scene.frame_set(32)
scene.render.engine = 'BLENDER_EEVEE_NEXT'
scene.cycles.use_denoising = False
scene.cycles.samples = 128
scene.cycles.sampling_pattern = 'TABULATED_SOBOL'
scene.cycles.use_adaptive_sampling = False
scene.cycles.use_light_tree = False
scene.view_settings.view_transform = 'Filmic'
bpy.context.view_layer.update()

# ---- added for rendering (the .blend has no active camera and no usable light): camera, sun
cam_auto = bpy.data.cameras.new('AutoCamera')
cam_auto.lens = 50.0
cam_auto.sensor_width = 36.0
cam_auto.clip_end = 1000.0
ob_auto_camera = bpy.data.objects.new('AutoCamera', cam_auto)
scene.collection.objects.link(ob_auto_camera)
ob_auto_camera.location = (7.00823, -8.40988, 9.35659)
ob_auto_camera.rotation_euler = (1.09748, -7.21219e-08, 0.694738)
scene.camera = ob_auto_camera
light_auto_sun = bpy.data.lights.new('AutoSun', 'SUN')
light_auto_sun.energy = 3.0
light_auto_sun.angle = 0.0523599
ob_auto_sun = bpy.data.objects.new('AutoSun', light_auto_sun)
scene.collection.objects.link(ob_auto_sun)
ob_auto_sun.rotation_euler = (0.872665, 0.174533, 0.523599)
bpy.context.view_layer.update()
